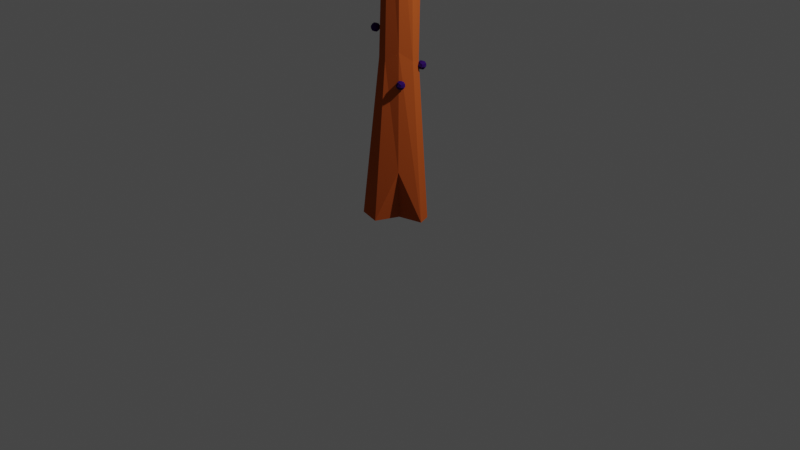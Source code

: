 # Source: JabooV2.blend  (saved by Blender 3.1.7; exported with 4.5.12 LTS)
import bpy
from mathutils import Matrix  # noqa: F401  (used for matrix-valued properties, if any)

bpy.ops.wm.read_factory_settings(use_empty=True)
scene = bpy.context.scene
scene.name = 'Scene'

# ---- collections
col_collection = bpy.data.collections.new('Collection'); scene.collection.children.link(col_collection)
col_base = bpy.data.collections.new('base'); scene.collection.children.link(col_base)
col_fase3 = bpy.data.collections.new('fase3'); scene.collection.children.link(col_fase3)

# ---- images (referenced by path relative to the original .blend; pixels are not part of the script)
import os
ASSET_DIR = os.environ.get("B2B_ASSET_DIR", "")  # directory of the original .blend (textures are referenced by path, not embedded)
HERE = os.path.dirname(os.path.abspath(__file__))  # packed textures are extracted next to this script under _unpacked/

def load_image(name, relpath, width, height, colorspace="sRGB"):
    """Load a texture the original file referenced (path relative to the .blend, or extracted next to this script)."""
    p = next((c for c in (os.path.join(HERE, relpath), os.path.join(ASSET_DIR, relpath)) if relpath and os.path.exists(c)), "")
    if p:
        img = bpy.data.images.load(p, check_existing=True)
        img.name = name
    else:  # same state as the original file: an image datablock whose file is absent (Cycles renders it pink)
        img = bpy.data.images.new(name, width, height)
        img.source = "FILE"
        img.filepath = "//" + (relpath or name)
    img.colorspace_settings.name = colorspace
    return img
img_folha3_base_color = load_image('Folha3 Base Color', '', 1024, 1024, 'sRGB')
img_nagas_base_color = load_image('Nagas Base Color', '', 1024, 1024, 'sRGB')
img_material_base_color = load_image('Material Base Color', '', 1024, 1024, 'sRGB')
img_ticabinhas_base_color = load_image('Ticabinhas Base Color', '', 1024, 1024, 'sRGB')

# ---- materials (node trees are filled in below, after node groups)
mat_material_001 = bpy.data.materials.new('Material.001')
mat_material_001.use_transparent_shadow = False
mat_material_001.diffuse_color = (0.448, 0.3941, 0.0, 1.0)
mat_material_005 = bpy.data.materials.new('Material.005')
mat_material_005.use_transparent_shadow = False
mat_material_005.diffuse_color = (0.1828, 0.0, 0.8, 1.0)
mat_material = bpy.data.materials.new('Material')
mat_material.alpha_threshold = 0.0
mat_material.use_transparent_shadow = False
mat_material.diffuse_color = (0.4575, 0.08893, 0.01879, 1.0)
mat_material.roughness = 0.5
mat_material.line_color = (0.0, 0.0, 0.0, 1.0)
mat_material_004 = bpy.data.materials.new('Material.004')
mat_material_004.use_transparent_shadow = False
mat_material_004.diffuse_color = (0.02848, 0.006176, 0.1025, 1.0)
mat_branco = bpy.data.materials.new('branco')
mat_branco.use_transparent_shadow = False
mat_branco.diffuse_color = (1.0, 1.0, 1.0, 1.0)

# ---- material node trees

# ---- world
world_world = bpy.data.worlds.new('World'); scene.world = world_world
world_world.use_nodes = True; world_world.node_tree.nodes.clear()
_N = world_world.node_tree.nodes; _L = world_world.node_tree.links
n0 = _N.new('ShaderNodeOutputWorld'); n0.name = 'World Output'; n0.location = (300, 300)
n1 = _N.new('ShaderNodeBackground'); n1.name = 'Background'; n1.location = (10, 300)
n1.inputs[0].default_value = (0.05088, 0.05088, 0.05088, 1.0)
_L.new(n1.outputs[0], n0.inputs[0])
n0.is_active_output = True
world_world.color = (0.05088, 0.05088, 0.05088)
world_world.use_sun_shadow = False
world_world.sun_shadow_jitter_overblur = 0.0

# ---- cameras
cam_camera = bpy.data.cameras.new('Camera')
cam_camera.clip_end = 100.0
cam_camera.ortho_scale = 7.314

# ---- lights
light_light = bpy.data.lights.new('Light', 'POINT')
light_light.transmission_factor = 0.0
light_light.energy = 1000.0
light_light.shadow_soft_size = 0.1
light_light.shadow_maximum_resolution = 0.006
light_light.use_absolute_resolution = True

# ---- meshes
me_icosphere = bpy.data.meshes.new('Icosphere')
me_icosphere.from_pydata([(0.0, 0.0, -1.0), (0.7236, -0.5257, -0.4472), (-0.2764, -0.8506, -0.4472), (-0.8944, 0.0, -0.4472), (-0.2764, 0.8506, -0.4472), (0.7236, 0.5257, -0.4472), (0.2764, -0.8506, 0.4472), (-0.7236, -0.5257, 0.4472), (-0.7236, 0.5257, 0.4472), (0.2764, 0.8506, 0.4472), (0.8944, 0.0, 0.4472), (0.0, 0.0, 1.0), (-0.1625, -0.5, -0.8507), (0.4253, -0.309, -0.8507), (0.2629, -0.809, -0.5257), (0.8506, 0.0, -0.5257), (0.4253, 0.309, -0.8507), (-0.5257, 0.0, -0.8507), (-0.6882, -0.5, -0.5257), (-0.1625, 0.5, -0.8507), (-0.6882, 0.5, -0.5257), (0.2629, 0.809, -0.5257), (0.9511, -0.309, 0.0), (0.9511, 0.309, 0.0), (0.0, -1.0, 0.0), (0.5878, -0.809, 0.0), (-0.9511, -0.309, 0.0), (-0.5878, -0.809, 0.0), (-0.5878, 0.809, 0.0), (-0.9511, 0.309, 0.0), (0.5878, 0.809, 0.0), (0.0, 1.0, 0.0), (0.6882, -0.5, 0.5257), (-0.2629, -0.809, 0.5257), (-0.8506, 0.0, 0.5257), (-0.2629, 0.809, 0.5257), (0.6882, 0.5, 0.5257), (0.1625, -0.5, 0.8507), (0.5257, 0.0, 0.8507), (-0.4253, -0.309, 0.8507), (-0.4253, 0.309, 0.8507), (0.1625, 0.5, 0.8507)], [], [(0, 13, 12), (1, 13, 15), (0, 12, 17), (0, 17, 19), (0, 19, 16), (1, 15, 22), (2, 14, 24), (3, 18, 26), (4, 20, 28), (5, 21, 30), (1, 22, 25), (2, 24, 27), (3, 26, 29), (4, 28, 31), (5, 30, 23), (6, 32, 37), (7, 33, 39), (8, 34, 40), (9, 35, 41), (10, 36, 38), (38, 41, 11), (38, 36, 41), (36, 9, 41), (41, 40, 11), (41, 35, 40), (35, 8, 40), (40, 39, 11), (40, 34, 39), (34, 7, 39), (39, 37, 11), (39, 33, 37), (33, 6, 37), (37, 38, 11), (37, 32, 38), (32, 10, 38), (23, 36, 10), (23, 30, 36), (30, 9, 36), (31, 35, 9), (31, 28, 35), (28, 8, 35), (29, 34, 8), (29, 26, 34), (26, 7, 34), (27, 33, 7), (27, 24, 33), (24, 6, 33), (25, 32, 6), (25, 22, 32), (22, 10, 32), (30, 31, 9), (30, 21, 31), (21, 4, 31), (28, 29, 8), (28, 20, 29), (20, 3, 29), (26, 27, 7), (26, 18, 27), (18, 2, 27), (24, 25, 6), (24, 14, 25), (14, 1, 25), (22, 23, 10), (22, 15, 23), (15, 5, 23), (16, 21, 5), (16, 19, 21), (19, 4, 21), (19, 20, 4), (19, 17, 20), (17, 3, 20), (17, 18, 3), (17, 12, 18), (12, 2, 18), (15, 16, 5), (15, 13, 16), (13, 0, 16), (12, 14, 2), (12, 13, 14), (13, 1, 14)])
_uv = me_icosphere.uv_layers.new(name='UVMap')
_uv.uv.foreach_set('vector', [0.1818, 0.0, 0.2273, 0.07873, 0.1364, 0.07873, 0.2727, 0.1575, 0.3182, 0.07873, 0.3636, 0.1575, 0.9091, 0.0, 0.9545, 0.07873, 0.8636, 0.07873, 0.7273, 0.0, 0.7727, 0.07873, 0.6818, 0.07873, 0.5455, 0.0, 0.5909, 0.07873, 0.5, 0.07873, 0.2727, 0.1575, 0.3636, 0.1575, 0.3182, 0.2362, 0.09091, 0.1575, 0.1818, 0.1575, 0.1364, 0.2362, 0.8182, 0.1575, 0.9091, 0.1575, 0.8636, 0.2362, 0.6364, 0.1575, 0.7273, 0.1575, 0.6818, 0.2362, 0.4545, 0.1575, 0.5455, 0.1575, 0.5, 0.2362, 0.2727, 0.1575, 0.3182, 0.2362, 0.2273, 0.2362, 0.09091, 0.1575, 0.1364, 0.2362, 0.04546, 0.2362, 0.8182, 0.1575, 0.8636, 0.2362, 0.7727, 0.2362, 0.6364, 0.1575, 0.6818, 0.2362, 0.5909, 0.2362, 0.4545, 0.1575, 0.5, 0.2362, 0.4091, 0.2362, 0.1818, 0.3149, 0.2727, 0.3149, 0.2273, 0.3937, 0.0, 0.3149, 0.09091, 0.3149, 0.04546, 0.3937, 0.7273, 0.3149, 0.8182, 0.3149, 0.7727, 0.3937, 0.5455, 0.3149, 0.6364, 0.3149, 0.5909, 0.3937, 0.3636, 0.3149, 0.4545, 0.3149, 0.4091, 0.3937, 0.4091, 0.3937, 0.5, 0.3937, 0.4545, 0.4724, 0.4091, 0.3937, 0.4545, 0.3149, 0.5, 0.3937, 0.4545, 0.3149, 0.5455, 0.3149, 0.5, 0.3937, 0.5909, 0.3937, 0.6818, 0.3937, 0.6364, 0.4724, 0.5909, 0.3937, 0.6364, 0.3149, 0.6818, 0.3937, 0.6364, 0.3149, 0.7273, 0.3149, 0.6818, 0.3937, 0.7727, 0.3937, 0.8636, 0.3937, 0.8182, 0.4724, 0.7727, 0.3937, 0.8182, 0.3149, 0.8636, 0.3937, 0.8182, 0.3149, 0.9091, 0.3149, 0.8636, 0.3937, 0.04546, 0.3937, 0.1364, 0.3937, 0.09091, 0.4724, 0.04546, 0.3937, 0.09091, 0.3149, 0.1364, 0.3937, 0.09091, 0.3149, 0.1818, 0.3149, 0.1364, 0.3937, 0.2273, 0.3937, 0.3182, 0.3937, 0.2727, 0.4724, 0.2273, 0.3937, 0.2727, 0.3149, 0.3182, 0.3937, 0.2727, 0.3149, 0.3636, 0.3149, 0.3182, 0.3937, 0.4091, 0.2362, 0.4545, 0.3149, 0.3636, 0.3149, 0.4091, 0.2362, 0.5, 0.2362, 0.4545, 0.3149, 0.5, 0.2362, 0.5455, 0.3149, 0.4545, 0.3149, 0.5909, 0.2362, 0.6364, 0.3149, 0.5455, 0.3149, 0.5909, 0.2362, 0.6818, 0.2362, 0.6364, 0.3149, 0.6818, 0.2362, 0.7273, 0.3149, 0.6364, 0.3149, 0.7727, 0.2362, 0.8182, 0.3149, 0.7273, 0.3149, 0.7727, 0.2362, 0.8636, 0.2362, 0.8182, 0.3149, 0.8636, 0.2362, 0.9091, 0.3149, 0.8182, 0.3149, 0.04546, 0.2362, 0.09091, 0.3149, 0.0, 0.3149, 0.04546, 0.2362, 0.1364, 0.2362, 0.09091, 0.3149, 0.1364, 0.2362, 0.1818, 0.3149, 0.09091, 0.3149, 0.2273, 0.2362, 0.2727, 0.3149, 0.1818, 0.3149, 0.2273, 0.2362, 0.3182, 0.2362, 0.2727, 0.3149, 0.3182, 0.2362, 0.3636, 0.3149, 0.2727, 0.3149, 0.5, 0.2362, 0.5909, 0.2362, 0.5455, 0.3149, 0.5, 0.2362, 0.5455, 0.1575, 0.5909, 0.2362, 0.5455, 0.1575, 0.6364, 0.1575, 0.5909, 0.2362, 0.6818, 0.2362, 0.7727, 0.2362, 0.7273, 0.3149, 0.6818, 0.2362, 0.7273, 0.1575, 0.7727, 0.2362, 0.7273, 0.1575, 0.8182, 0.1575, 0.7727, 0.2362, 0.8636, 0.2362, 0.9545, 0.2362, 0.9091, 0.3149, 0.8636, 0.2362, 0.9091, 0.1575, 0.9545, 0.2362, 0.9091, 0.1575, 1.0, 0.1575, 0.9545, 0.2362, 0.1364, 0.2362, 0.2273, 0.2362, 0.1818, 0.3149, 0.1364, 0.2362, 0.1818, 0.1575, 0.2273, 0.2362, 0.1818, 0.1575, 0.2727, 0.1575, 0.2273, 0.2362, 0.3182, 0.2362, 0.4091, 0.2362, 0.3636, 0.3149, 0.3182, 0.2362, 0.3636, 0.1575, 0.4091, 0.2362, 0.3636, 0.1575, 0.4545, 0.1575, 0.4091, 0.2362, 0.5, 0.07873, 0.5455, 0.1575, 0.4545, 0.1575, 0.5, 0.07873, 0.5909, 0.07873, 0.5455, 0.1575, 0.5909, 0.07873, 0.6364, 0.1575, 0.5455, 0.1575, 0.6818, 0.07873, 0.7273, 0.1575, 0.6364, 0.1575, 0.6818, 0.07873, 0.7727, 0.07873, 0.7273, 0.1575, 0.7727, 0.07873, 0.8182, 0.1575, 0.7273, 0.1575, 0.8636, 0.07873, 0.9091, 0.1575, 0.8182, 0.1575, 0.8636, 0.07873, 0.9545, 0.07873, 0.9091, 0.1575, 0.9545, 0.07873, 1.0, 0.1575, 0.9091, 0.1575, 0.3636, 0.1575, 0.4091, 0.07873, 0.4545, 0.1575, 0.3636, 0.1575, 0.3182, 0.07873, 0.4091, 0.07873, 0.3182, 0.07873, 0.3636, 0.0, 0.4091, 0.07873, 0.1364, 0.07873, 0.1818, 0.1575, 0.09091, 0.1575, 0.1364, 0.07873, 0.2273, 0.07873, 0.1818, 0.1575, 0.2273, 0.07873, 0.2727, 0.1575, 0.1818, 0.1575])
me_icosphere.materials.append(mat_material_001)
me_icosphere.update()
me_icosphere_001 = bpy.data.meshes.new('Icosphere.001')
me_icosphere_001.from_pydata([(0.0, 0.0, -1.0), (0.7236, -0.5257, -0.4472), (-0.2764, -0.8506, -0.4472), (-0.8944, 0.0, -0.4472), (-0.2764, 0.8506, -0.4472), (0.7236, 0.5257, -0.4472), (0.2764, -0.8506, 0.4472), (-0.7236, -0.5257, 0.4472), (-0.7236, 0.5257, 0.4472), (0.2764, 0.8506, 0.4472), (0.8944, 0.0, 0.4472), (0.0, 0.0, 1.0), (-0.1625, -0.5, -0.8507), (0.4253, -0.309, -0.8507), (0.2629, -0.809, -0.5257), (0.8506, 0.0, -0.5257), (0.4253, 0.309, -0.8507), (-0.5257, 0.0, -0.8507), (-0.6882, -0.5, -0.5257), (-0.1625, 0.5, -0.8507), (-0.6882, 0.5, -0.5257), (0.2629, 0.809, -0.5257), (0.9511, -0.309, 0.0), (0.9511, 0.309, 0.0), (0.0, -1.0, 0.0), (0.5878, -0.809, 0.0), (-0.9511, -0.309, 0.0), (-0.5878, -0.809, 0.0), (-0.5878, 0.809, 0.0), (-0.9511, 0.309, 0.0), (0.5878, 0.809, 0.0), (0.0, 1.0, 0.0), (0.6882, -0.5, 0.5257), (-0.2629, -0.809, 0.5257), (-0.8506, 0.0, 0.5257), (-0.2629, 0.809, 0.5257), (0.6882, 0.5, 0.5257), (0.1625, -0.5, 0.8507), (0.5257, 0.0, 0.8507), (-0.4253, -0.309, 0.8507), (-0.4253, 0.309, 0.8507), (0.1625, 0.5, 0.8507)], [], [(0, 13, 12), (1, 13, 15), (0, 12, 17), (0, 17, 19), (0, 19, 16), (1, 15, 22), (2, 14, 24), (3, 18, 26), (4, 20, 28), (5, 21, 30), (1, 22, 25), (2, 24, 27), (3, 26, 29), (4, 28, 31), (5, 30, 23), (6, 32, 37), (7, 33, 39), (8, 34, 40), (9, 35, 41), (10, 36, 38), (38, 41, 11), (38, 36, 41), (36, 9, 41), (41, 40, 11), (41, 35, 40), (35, 8, 40), (40, 39, 11), (40, 34, 39), (34, 7, 39), (39, 37, 11), (39, 33, 37), (33, 6, 37), (37, 38, 11), (37, 32, 38), (32, 10, 38), (23, 36, 10), (23, 30, 36), (30, 9, 36), (31, 35, 9), (31, 28, 35), (28, 8, 35), (29, 34, 8), (29, 26, 34), (26, 7, 34), (27, 33, 7), (27, 24, 33), (24, 6, 33), (25, 32, 6), (25, 22, 32), (22, 10, 32), (30, 31, 9), (30, 21, 31), (21, 4, 31), (28, 29, 8), (28, 20, 29), (20, 3, 29), (26, 27, 7), (26, 18, 27), (18, 2, 27), (24, 25, 6), (24, 14, 25), (14, 1, 25), (22, 23, 10), (22, 15, 23), (15, 5, 23), (16, 21, 5), (16, 19, 21), (19, 4, 21), (19, 20, 4), (19, 17, 20), (17, 3, 20), (17, 18, 3), (17, 12, 18), (12, 2, 18), (15, 16, 5), (15, 13, 16), (13, 0, 16), (12, 14, 2), (12, 13, 14), (13, 1, 14)])
_uv = me_icosphere_001.uv_layers.new(name='UVMap')
_uv.uv.foreach_set('vector', [0.1818, 0.0, 0.2273, 0.07873, 0.1364, 0.07873, 0.2727, 0.1575, 0.3182, 0.07873, 0.3636, 0.1575, 0.9091, 0.0, 0.9545, 0.07873, 0.8636, 0.07873, 0.7273, 0.0, 0.7727, 0.07873, 0.6818, 0.07873, 0.5455, 0.0, 0.5909, 0.07873, 0.5, 0.07873, 0.2727, 0.1575, 0.3636, 0.1575, 0.3182, 0.2362, 0.09091, 0.1575, 0.1818, 0.1575, 0.1364, 0.2362, 0.8182, 0.1575, 0.9091, 0.1575, 0.8636, 0.2362, 0.6364, 0.1575, 0.7273, 0.1575, 0.6818, 0.2362, 0.4545, 0.1575, 0.5455, 0.1575, 0.5, 0.2362, 0.2727, 0.1575, 0.3182, 0.2362, 0.2273, 0.2362, 0.09091, 0.1575, 0.1364, 0.2362, 0.04546, 0.2362, 0.8182, 0.1575, 0.8636, 0.2362, 0.7727, 0.2362, 0.6364, 0.1575, 0.6818, 0.2362, 0.5909, 0.2362, 0.4545, 0.1575, 0.5, 0.2362, 0.4091, 0.2362, 0.1818, 0.3149, 0.2727, 0.3149, 0.2273, 0.3937, 0.0, 0.3149, 0.09091, 0.3149, 0.04546, 0.3937, 0.7273, 0.3149, 0.8182, 0.3149, 0.7727, 0.3937, 0.5455, 0.3149, 0.6364, 0.3149, 0.5909, 0.3937, 0.3636, 0.3149, 0.4545, 0.3149, 0.4091, 0.3937, 0.4091, 0.3937, 0.5, 0.3937, 0.4545, 0.4724, 0.4091, 0.3937, 0.4545, 0.3149, 0.5, 0.3937, 0.4545, 0.3149, 0.5455, 0.3149, 0.5, 0.3937, 0.5909, 0.3937, 0.6818, 0.3937, 0.6364, 0.4724, 0.5909, 0.3937, 0.6364, 0.3149, 0.6818, 0.3937, 0.6364, 0.3149, 0.7273, 0.3149, 0.6818, 0.3937, 0.7727, 0.3937, 0.8636, 0.3937, 0.8182, 0.4724, 0.7727, 0.3937, 0.8182, 0.3149, 0.8636, 0.3937, 0.8182, 0.3149, 0.9091, 0.3149, 0.8636, 0.3937, 0.04546, 0.3937, 0.1364, 0.3937, 0.09091, 0.4724, 0.04546, 0.3937, 0.09091, 0.3149, 0.1364, 0.3937, 0.09091, 0.3149, 0.1818, 0.3149, 0.1364, 0.3937, 0.2273, 0.3937, 0.3182, 0.3937, 0.2727, 0.4724, 0.2273, 0.3937, 0.2727, 0.3149, 0.3182, 0.3937, 0.2727, 0.3149, 0.3636, 0.3149, 0.3182, 0.3937, 0.4091, 0.2362, 0.4545, 0.3149, 0.3636, 0.3149, 0.4091, 0.2362, 0.5, 0.2362, 0.4545, 0.3149, 0.5, 0.2362, 0.5455, 0.3149, 0.4545, 0.3149, 0.5909, 0.2362, 0.6364, 0.3149, 0.5455, 0.3149, 0.5909, 0.2362, 0.6818, 0.2362, 0.6364, 0.3149, 0.6818, 0.2362, 0.7273, 0.3149, 0.6364, 0.3149, 0.7727, 0.2362, 0.8182, 0.3149, 0.7273, 0.3149, 0.7727, 0.2362, 0.8636, 0.2362, 0.8182, 0.3149, 0.8636, 0.2362, 0.9091, 0.3149, 0.8182, 0.3149, 0.04546, 0.2362, 0.09091, 0.3149, 0.0, 0.3149, 0.04546, 0.2362, 0.1364, 0.2362, 0.09091, 0.3149, 0.1364, 0.2362, 0.1818, 0.3149, 0.09091, 0.3149, 0.2273, 0.2362, 0.2727, 0.3149, 0.1818, 0.3149, 0.2273, 0.2362, 0.3182, 0.2362, 0.2727, 0.3149, 0.3182, 0.2362, 0.3636, 0.3149, 0.2727, 0.3149, 0.5, 0.2362, 0.5909, 0.2362, 0.5455, 0.3149, 0.5, 0.2362, 0.5455, 0.1575, 0.5909, 0.2362, 0.5455, 0.1575, 0.6364, 0.1575, 0.5909, 0.2362, 0.6818, 0.2362, 0.7727, 0.2362, 0.7273, 0.3149, 0.6818, 0.2362, 0.7273, 0.1575, 0.7727, 0.2362, 0.7273, 0.1575, 0.8182, 0.1575, 0.7727, 0.2362, 0.8636, 0.2362, 0.9545, 0.2362, 0.9091, 0.3149, 0.8636, 0.2362, 0.9091, 0.1575, 0.9545, 0.2362, 0.9091, 0.1575, 1.0, 0.1575, 0.9545, 0.2362, 0.1364, 0.2362, 0.2273, 0.2362, 0.1818, 0.3149, 0.1364, 0.2362, 0.1818, 0.1575, 0.2273, 0.2362, 0.1818, 0.1575, 0.2727, 0.1575, 0.2273, 0.2362, 0.3182, 0.2362, 0.4091, 0.2362, 0.3636, 0.3149, 0.3182, 0.2362, 0.3636, 0.1575, 0.4091, 0.2362, 0.3636, 0.1575, 0.4545, 0.1575, 0.4091, 0.2362, 0.5, 0.07873, 0.5455, 0.1575, 0.4545, 0.1575, 0.5, 0.07873, 0.5909, 0.07873, 0.5455, 0.1575, 0.5909, 0.07873, 0.6364, 0.1575, 0.5455, 0.1575, 0.6818, 0.07873, 0.7273, 0.1575, 0.6364, 0.1575, 0.6818, 0.07873, 0.7727, 0.07873, 0.7273, 0.1575, 0.7727, 0.07873, 0.8182, 0.1575, 0.7273, 0.1575, 0.8636, 0.07873, 0.9091, 0.1575, 0.8182, 0.1575, 0.8636, 0.07873, 0.9545, 0.07873, 0.9091, 0.1575, 0.9545, 0.07873, 1.0, 0.1575, 0.9091, 0.1575, 0.3636, 0.1575, 0.4091, 0.07873, 0.4545, 0.1575, 0.3636, 0.1575, 0.3182, 0.07873, 0.4091, 0.07873, 0.3182, 0.07873, 0.3636, 0.0, 0.4091, 0.07873, 0.1364, 0.07873, 0.1818, 0.1575, 0.09091, 0.1575, 0.1364, 0.07873, 0.2273, 0.07873, 0.1818, 0.1575, 0.2273, 0.07873, 0.2727, 0.1575, 0.1818, 0.1575])
me_icosphere_001.materials.append(mat_material_001)
me_icosphere_001.update()
me_icosphere_002 = bpy.data.meshes.new('Icosphere.002')
me_icosphere_002.from_pydata([(0.0, 0.0, -1.0), (0.7236, -0.5257, -0.4472), (-0.2764, -0.8506, -0.4472), (-0.8944, 0.0, -0.4472), (-0.2764, 0.8506, -0.4472), (0.7236, 0.5257, -0.4472), (0.2764, -0.8506, 0.4472), (-0.7236, -0.5257, 0.4472), (-0.7236, 0.5257, 0.4472), (0.2764, 0.8506, 0.4472), (0.8944, 0.0, 0.4472), (0.0, 0.0, 1.0), (-0.1625, -0.5, -0.8507), (0.4253, -0.309, -0.8507), (0.2629, -0.809, -0.5257), (0.8506, 0.0, -0.5257), (0.4253, 0.309, -0.8507), (-0.5257, 0.0, -0.8507), (-0.6882, -0.5, -0.5257), (-0.1625, 0.5, -0.8507), (-0.6882, 0.5, -0.5257), (0.2629, 0.809, -0.5257), (0.9511, -0.309, 0.0), (0.9511, 0.309, 0.0), (0.0, -1.0, 0.0), (0.5878, -0.809, 0.0), (-0.9511, -0.309, 0.0), (-0.5878, -0.809, 0.0), (-0.5878, 0.809, 0.0), (-0.9511, 0.309, 0.0), (0.5878, 0.809, 0.0), (0.0, 1.0, 0.0), (0.6882, -0.5, 0.5257), (-0.2629, -0.809, 0.5257), (-0.8506, 0.0, 0.5257), (-0.2629, 0.809, 0.5257), (0.6882, 0.5, 0.5257), (0.1625, -0.5, 0.8507), (0.5257, 0.0, 0.8507), (-0.4253, -0.309, 0.8507), (-0.4253, 0.309, 0.8507), (0.1625, 0.5, 0.8507)], [], [(0, 13, 12), (1, 13, 15), (0, 12, 17), (0, 17, 19), (0, 19, 16), (1, 15, 22), (2, 14, 24), (3, 18, 26), (4, 20, 28), (5, 21, 30), (1, 22, 25), (2, 24, 27), (3, 26, 29), (4, 28, 31), (5, 30, 23), (6, 32, 37), (7, 33, 39), (8, 34, 40), (9, 35, 41), (10, 36, 38), (38, 41, 11), (38, 36, 41), (36, 9, 41), (41, 40, 11), (41, 35, 40), (35, 8, 40), (40, 39, 11), (40, 34, 39), (34, 7, 39), (39, 37, 11), (39, 33, 37), (33, 6, 37), (37, 38, 11), (37, 32, 38), (32, 10, 38), (23, 36, 10), (23, 30, 36), (30, 9, 36), (31, 35, 9), (31, 28, 35), (28, 8, 35), (29, 34, 8), (29, 26, 34), (26, 7, 34), (27, 33, 7), (27, 24, 33), (24, 6, 33), (25, 32, 6), (25, 22, 32), (22, 10, 32), (30, 31, 9), (30, 21, 31), (21, 4, 31), (28, 29, 8), (28, 20, 29), (20, 3, 29), (26, 27, 7), (26, 18, 27), (18, 2, 27), (24, 25, 6), (24, 14, 25), (14, 1, 25), (22, 23, 10), (22, 15, 23), (15, 5, 23), (16, 21, 5), (16, 19, 21), (19, 4, 21), (19, 20, 4), (19, 17, 20), (17, 3, 20), (17, 18, 3), (17, 12, 18), (12, 2, 18), (15, 16, 5), (15, 13, 16), (13, 0, 16), (12, 14, 2), (12, 13, 14), (13, 1, 14)])
_uv = me_icosphere_002.uv_layers.new(name='UVMap')
_uv.uv.foreach_set('vector', [0.1818, 0.0, 0.2273, 0.07873, 0.1364, 0.07873, 0.2727, 0.1575, 0.3182, 0.07873, 0.3636, 0.1575, 0.9091, 0.0, 0.9545, 0.07873, 0.8636, 0.07873, 0.7273, 0.0, 0.7727, 0.07873, 0.6818, 0.07873, 0.5455, 0.0, 0.5909, 0.07873, 0.5, 0.07873, 0.2727, 0.1575, 0.3636, 0.1575, 0.3182, 0.2362, 0.09091, 0.1575, 0.1818, 0.1575, 0.1364, 0.2362, 0.8182, 0.1575, 0.9091, 0.1575, 0.8636, 0.2362, 0.6364, 0.1575, 0.7273, 0.1575, 0.6818, 0.2362, 0.4545, 0.1575, 0.5455, 0.1575, 0.5, 0.2362, 0.2727, 0.1575, 0.3182, 0.2362, 0.2273, 0.2362, 0.09091, 0.1575, 0.1364, 0.2362, 0.04546, 0.2362, 0.8182, 0.1575, 0.8636, 0.2362, 0.7727, 0.2362, 0.6364, 0.1575, 0.6818, 0.2362, 0.5909, 0.2362, 0.4545, 0.1575, 0.5, 0.2362, 0.4091, 0.2362, 0.1818, 0.3149, 0.2727, 0.3149, 0.2273, 0.3937, 0.0, 0.3149, 0.09091, 0.3149, 0.04546, 0.3937, 0.7273, 0.3149, 0.8182, 0.3149, 0.7727, 0.3937, 0.5455, 0.3149, 0.6364, 0.3149, 0.5909, 0.3937, 0.3636, 0.3149, 0.4545, 0.3149, 0.4091, 0.3937, 0.4091, 0.3937, 0.5, 0.3937, 0.4545, 0.4724, 0.4091, 0.3937, 0.4545, 0.3149, 0.5, 0.3937, 0.4545, 0.3149, 0.5455, 0.3149, 0.5, 0.3937, 0.5909, 0.3937, 0.6818, 0.3937, 0.6364, 0.4724, 0.5909, 0.3937, 0.6364, 0.3149, 0.6818, 0.3937, 0.6364, 0.3149, 0.7273, 0.3149, 0.6818, 0.3937, 0.7727, 0.3937, 0.8636, 0.3937, 0.8182, 0.4724, 0.7727, 0.3937, 0.8182, 0.3149, 0.8636, 0.3937, 0.8182, 0.3149, 0.9091, 0.3149, 0.8636, 0.3937, 0.04546, 0.3937, 0.1364, 0.3937, 0.09091, 0.4724, 0.04546, 0.3937, 0.09091, 0.3149, 0.1364, 0.3937, 0.09091, 0.3149, 0.1818, 0.3149, 0.1364, 0.3937, 0.2273, 0.3937, 0.3182, 0.3937, 0.2727, 0.4724, 0.2273, 0.3937, 0.2727, 0.3149, 0.3182, 0.3937, 0.2727, 0.3149, 0.3636, 0.3149, 0.3182, 0.3937, 0.4091, 0.2362, 0.4545, 0.3149, 0.3636, 0.3149, 0.4091, 0.2362, 0.5, 0.2362, 0.4545, 0.3149, 0.5, 0.2362, 0.5455, 0.3149, 0.4545, 0.3149, 0.5909, 0.2362, 0.6364, 0.3149, 0.5455, 0.3149, 0.5909, 0.2362, 0.6818, 0.2362, 0.6364, 0.3149, 0.6818, 0.2362, 0.7273, 0.3149, 0.6364, 0.3149, 0.7727, 0.2362, 0.8182, 0.3149, 0.7273, 0.3149, 0.7727, 0.2362, 0.8636, 0.2362, 0.8182, 0.3149, 0.8636, 0.2362, 0.9091, 0.3149, 0.8182, 0.3149, 0.04546, 0.2362, 0.09091, 0.3149, 0.0, 0.3149, 0.04546, 0.2362, 0.1364, 0.2362, 0.09091, 0.3149, 0.1364, 0.2362, 0.1818, 0.3149, 0.09091, 0.3149, 0.2273, 0.2362, 0.2727, 0.3149, 0.1818, 0.3149, 0.2273, 0.2362, 0.3182, 0.2362, 0.2727, 0.3149, 0.3182, 0.2362, 0.3636, 0.3149, 0.2727, 0.3149, 0.5, 0.2362, 0.5909, 0.2362, 0.5455, 0.3149, 0.5, 0.2362, 0.5455, 0.1575, 0.5909, 0.2362, 0.5455, 0.1575, 0.6364, 0.1575, 0.5909, 0.2362, 0.6818, 0.2362, 0.7727, 0.2362, 0.7273, 0.3149, 0.6818, 0.2362, 0.7273, 0.1575, 0.7727, 0.2362, 0.7273, 0.1575, 0.8182, 0.1575, 0.7727, 0.2362, 0.8636, 0.2362, 0.9545, 0.2362, 0.9091, 0.3149, 0.8636, 0.2362, 0.9091, 0.1575, 0.9545, 0.2362, 0.9091, 0.1575, 1.0, 0.1575, 0.9545, 0.2362, 0.1364, 0.2362, 0.2273, 0.2362, 0.1818, 0.3149, 0.1364, 0.2362, 0.1818, 0.1575, 0.2273, 0.2362, 0.1818, 0.1575, 0.2727, 0.1575, 0.2273, 0.2362, 0.3182, 0.2362, 0.4091, 0.2362, 0.3636, 0.3149, 0.3182, 0.2362, 0.3636, 0.1575, 0.4091, 0.2362, 0.3636, 0.1575, 0.4545, 0.1575, 0.4091, 0.2362, 0.5, 0.07873, 0.5455, 0.1575, 0.4545, 0.1575, 0.5, 0.07873, 0.5909, 0.07873, 0.5455, 0.1575, 0.5909, 0.07873, 0.6364, 0.1575, 0.5455, 0.1575, 0.6818, 0.07873, 0.7273, 0.1575, 0.6364, 0.1575, 0.6818, 0.07873, 0.7727, 0.07873, 0.7273, 0.1575, 0.7727, 0.07873, 0.8182, 0.1575, 0.7273, 0.1575, 0.8636, 0.07873, 0.9091, 0.1575, 0.8182, 0.1575, 0.8636, 0.07873, 0.9545, 0.07873, 0.9091, 0.1575, 0.9545, 0.07873, 1.0, 0.1575, 0.9091, 0.1575, 0.3636, 0.1575, 0.4091, 0.07873, 0.4545, 0.1575, 0.3636, 0.1575, 0.3182, 0.07873, 0.4091, 0.07873, 0.3182, 0.07873, 0.3636, 0.0, 0.4091, 0.07873, 0.1364, 0.07873, 0.1818, 0.1575, 0.09091, 0.1575, 0.1364, 0.07873, 0.2273, 0.07873, 0.1818, 0.1575, 0.2273, 0.07873, 0.2727, 0.1575, 0.1818, 0.1575])
me_icosphere_002.materials.append(mat_material_001)
me_icosphere_002.update()
me_cube_014 = bpy.data.meshes.new('Cube.014')
me_cube_014.from_pydata([(-0.04722, -0.04722, -0.04722), (-0.04722, -0.04722, 0.04722), (-0.04722, 0.04722, -0.04722), (-0.04722, 0.04722, 0.04722), (0.04722, -0.04722, -0.04722), (0.04722, -0.04722, 0.04722), (0.04722, 0.04722, -0.04722), (0.04722, 0.04722, 0.04722), (-0.05783, 0.0, -0.05783), (-0.05783, -0.05783, 1.136e-07), (-0.05783, 0.0, 0.05783), (-0.05783, 0.05783, 1.136e-07), (2.272e-07, 0.05783, -0.05783), (2.272e-07, 0.05783, 0.05783), (0.05783, 0.05783, 1.136e-07), (0.05783, 0.0, -0.05783), (0.05783, 0.0, 0.05783), (0.05783, -0.05783, 1.136e-07), (2.272e-07, -0.05783, -0.05783), (2.272e-07, -0.05783, 0.05783), (2.272e-07, 0.0, 0.08178), (2.272e-07, 0.0, -0.08178), (2.272e-07, -0.08178, 1.136e-07), (0.08178, 0.0, 1.136e-07), (2.272e-07, 0.08178, 1.136e-07), (-0.08178, 0.0, 1.136e-07)], [], [(25, 10, 3, 11), (24, 13, 7, 14), (23, 16, 5, 17), (22, 19, 1, 9), (21, 15, 4, 18), (20, 10, 1, 19), (16, 20, 19, 5), (7, 13, 20, 16), (13, 3, 10, 20), (8, 21, 18, 0), (2, 12, 21, 8), (12, 6, 15, 21), (18, 22, 9, 0), (4, 17, 22, 18), (17, 5, 19, 22), (15, 23, 17, 4), (6, 14, 23, 15), (14, 7, 16, 23), (12, 24, 14, 6), (2, 11, 24, 12), (11, 3, 13, 24), (8, 25, 11, 2), (0, 9, 25, 8), (9, 1, 10, 25)])
_uv = me_cube_014.uv_layers.new(name='UVMap')
_uv.uv.foreach_set('vector', [0.5, 0.125, 0.625, 0.125, 0.625, 0.25, 0.5, 0.25, 0.5, 0.375, 0.625, 0.375, 0.625, 0.5, 0.5, 0.5, 0.5, 0.625, 0.625, 0.625, 0.625, 0.75, 0.5, 0.75, 0.5, 0.875, 0.625, 0.875, 0.625, 1.0, 0.5, 1.0, 0.25, 0.625, 0.375, 0.625, 0.375, 0.75, 0.25, 0.75, 0.75, 0.625, 0.875, 0.625, 0.875, 0.75, 0.75, 0.75, 0.625, 0.625, 0.75, 0.625, 0.75, 0.75, 0.625, 0.75, 0.625, 0.5, 0.75, 0.5, 0.75, 0.625, 0.625, 0.625, 0.75, 0.5, 0.875, 0.5, 0.875, 0.625, 0.75, 0.625, 0.125, 0.625, 0.25, 0.625, 0.25, 0.75, 0.125, 0.75, 0.125, 0.5, 0.25, 0.5, 0.25, 0.625, 0.125, 0.625, 0.25, 0.5, 0.375, 0.5, 0.375, 0.625, 0.25, 0.625, 0.375, 0.875, 0.5, 0.875, 0.5, 1.0, 0.375, 1.0, 0.375, 0.75, 0.5, 0.75, 0.5, 0.875, 0.375, 0.875, 0.5, 0.75, 0.625, 0.75, 0.625, 0.875, 0.5, 0.875, 0.375, 0.625, 0.5, 0.625, 0.5, 0.75, 0.375, 0.75, 0.375, 0.5, 0.5, 0.5, 0.5, 0.625, 0.375, 0.625, 0.5, 0.5, 0.625, 0.5, 0.625, 0.625, 0.5, 0.625, 0.375, 0.375, 0.5, 0.375, 0.5, 0.5, 0.375, 0.5, 0.375, 0.25, 0.5, 0.25, 0.5, 0.375, 0.375, 0.375, 0.5, 0.25, 0.625, 0.25, 0.625, 0.375, 0.5, 0.375, 0.375, 0.125, 0.5, 0.125, 0.5, 0.25, 0.375, 0.25, 0.375, 0.0, 0.5, 0.0, 0.5, 0.125, 0.375, 0.125, 0.5, 0.0, 0.625, 0.0, 0.625, 0.125, 0.5, 0.125])
me_cube_014.materials.append(mat_material_005)
me_cube_014.update()
me_cube = bpy.data.meshes.new('Cube')
me_cube.from_pydata([(0.5219, 0.3408, 0.7659), (1.413, 1.134, -0.9897), (0.6667, -0.6667, 0.8333), (1.0, -1.0, -1.0), (-0.4121, 0.3332, 0.7287), (-0.583, 0.6075, -0.8282), (-0.342, -0.8351, 0.8388), (-1.0, -1.0, -1.0), (-1.424, -0.1535, -0.9923), (0.2613, 1.399, -0.9908), (0.5344, 0.4603, -0.006315), (-0.7094, -0.7561, -0.002492), (0.5748, -0.6083, -0.01059), (-0.4785, 0.4391, -0.0136), (0.0, -1.0, 1.0), (0.9965, 0.01115, 0.9997), (0.03667, -1.004, -0.9181), (-0.7681, -0.01207, 0.9018), (0.01774, 0.5603, 0.829), (0.9609, -0.3051, -0.874), (0.01203, 0.6601, -0.008251), (0.9212, -0.05476, -0.0005926), (0.0, 0.0, -1.0), (-0.7275, -0.08667, -0.01145), (0.0, -1.0, 0.0), (0.0, 0.0, 1.0), (-0.5727, -0.6716, 0.4621), (0.5483, 0.4633, 0.4691), (0.6663, -0.6663, 0.4583), (-0.4871, 0.452, 0.4554), (0.01381, 0.5954, 0.4556), (0.8026, -0.04046, 0.485), (-0.6892, -0.04767, 0.4584), (0.0, -1.0, 0.5), (0.7657, 0.5849, -0.4986), (0.6459, -0.625, -0.498), (-0.4474, 0.4402, -0.4611), (-0.6246, -0.6787, -0.493), (0.1471, 0.7716, -0.4901), (1.095, 0.259, -0.489), (-0.8057, -0.1197, -0.4896), (0.01609, -0.8387, -0.4795)], [], [(25, 17, 6, 14), (33, 14, 6, 26), (32, 17, 4, 29), (22, 19, 3, 16), (31, 15, 2, 28), (30, 18, 0, 27), (38, 20, 10, 34), (36, 13, 20, 38), (29, 4, 18, 30), (39, 21, 12, 35), (34, 10, 21, 39), (27, 0, 15, 31), (8, 22, 16, 7), (5, 9, 22, 8), (9, 1, 19, 22), (40, 23, 13, 36), (37, 11, 23, 40), (26, 6, 17, 32), (41, 24, 11, 37), (35, 12, 24, 41), (28, 2, 14, 33), (15, 25, 14, 2), (0, 18, 25, 15), (18, 4, 17, 25), (12, 28, 33, 24), (11, 26, 32, 23), (10, 27, 31, 21), (13, 29, 30, 20), (20, 30, 27, 10), (21, 31, 28, 12), (23, 32, 29, 13), (24, 33, 26, 11), (3, 35, 41, 16), (16, 41, 37, 7), (7, 37, 40, 8), (8, 40, 36, 5), (1, 34, 39, 19), (19, 39, 35, 3), (5, 36, 38, 9), (9, 38, 34, 1)])
_uv = me_cube.uv_layers.new(name='UVMap')
_uv.uv.foreach_set('vector', [0.75, 0.625, 0.875, 0.625, 0.875, 0.75, 0.75, 0.75, 0.5625, 0.875, 0.625, 0.875, 0.625, 1.0, 0.5625, 1.0, 0.5625, 0.125, 0.625, 0.125, 0.625, 0.25, 0.5625, 0.25, 0.25, 0.625, 0.375, 0.625, 0.375, 0.75, 0.25, 0.75, 0.5625, 0.625, 0.625, 0.625, 0.625, 0.75, 0.5625, 0.75, 0.5625, 0.375, 0.625, 0.375, 0.625, 0.5, 0.5625, 0.5, 0.4375, 0.375, 0.5, 0.375, 0.5, 0.5, 0.4375, 0.5, 0.4375, 0.25, 0.5, 0.25, 0.5, 0.375, 0.4375, 0.375, 0.5625, 0.25, 0.625, 0.25, 0.625, 0.375, 0.5625, 0.375, 0.4375, 0.625, 0.5, 0.625, 0.5, 0.75, 0.4375, 0.75, 0.4375, 0.5, 0.5, 0.5, 0.5, 0.625, 0.4375, 0.625, 0.5625, 0.5, 0.625, 0.5, 0.625, 0.625, 0.5625, 0.625, 0.125, 0.625, 0.25, 0.625, 0.25, 0.75, 0.125, 0.75, 0.125, 0.5, 0.25, 0.5, 0.25, 0.625, 0.125, 0.625, 0.25, 0.5, 0.375, 0.5, 0.375, 0.625, 0.25, 0.625, 0.4375, 0.125, 0.5, 0.125, 0.5, 0.25, 0.4375, 0.25, 0.4375, 0.0, 0.5, 0.0, 0.5, 0.125, 0.4375, 0.125, 0.5625, 0.0, 0.625, 0.0, 0.625, 0.125, 0.5625, 0.125, 0.4375, 0.875, 0.5, 0.875, 0.5, 1.0, 0.4375, 1.0, 0.4375, 0.75, 0.5, 0.75, 0.5, 0.875, 0.4375, 0.875, 0.5625, 0.75, 0.625, 0.75, 0.625, 0.875, 0.5625, 0.875, 0.625, 0.625, 0.75, 0.625, 0.75, 0.75, 0.625, 0.75, 0.625, 0.5, 0.75, 0.5, 0.75, 0.625, 0.625, 0.625, 0.75, 0.5, 0.875, 0.5, 0.875, 0.625, 0.75, 0.625, 0.5, 0.75, 0.5625, 0.75, 0.5625, 0.875, 0.5, 0.875, 0.5, 0.0, 0.5625, 0.0, 0.5625, 0.125, 0.5, 0.125, 0.5, 0.5, 0.5625, 0.5, 0.5625, 0.625, 0.5, 0.625, 0.5, 0.25, 0.5625, 0.25, 0.5625, 0.375, 0.5, 0.375, 0.5, 0.375, 0.5625, 0.375, 0.5625, 0.5, 0.5, 0.5, 0.5, 0.625, 0.5625, 0.625, 0.5625, 0.75, 0.5, 0.75, 0.5, 0.125, 0.5625, 0.125, 0.5625, 0.25, 0.5, 0.25, 0.5, 0.875, 0.5625, 0.875, 0.5625, 1.0, 0.5, 1.0, 0.375, 0.75, 0.4375, 0.75, 0.4375, 0.875, 0.375, 0.875, 0.375, 0.875, 0.4375, 0.875, 0.4375, 1.0, 0.375, 1.0, 0.375, 0.0, 0.4375, 0.0, 0.4375, 0.125, 0.375, 0.125, 0.375, 0.125, 0.4375, 0.125, 0.4375, 0.25, 0.375, 0.25, 0.375, 0.5, 0.4375, 0.5, 0.4375, 0.625, 0.375, 0.625, 0.375, 0.625, 0.4375, 0.625, 0.4375, 0.75, 0.375, 0.75, 0.375, 0.25, 0.4375, 0.25, 0.4375, 0.375, 0.375, 0.375, 0.375, 0.375, 0.4375, 0.375, 0.4375, 0.5, 0.375, 0.5])
me_cube.materials.append(mat_material)
me_cube.use_mirror_vertex_groups = False
me_cube.update()
me_cube_016 = bpy.data.meshes.new('Cube.016')
me_cube_016.from_pydata([(-0.04722, -0.04722, -0.04722), (-0.04722, -0.04722, 0.04722), (-0.04722, 0.04722, -0.04722), (-0.04722, 0.04722, 0.04722), (0.04722, -0.04722, -0.04722), (0.04722, -0.04722, 0.04722), (0.04722, 0.04722, -0.04722), (0.04722, 0.04722, 0.04722), (-0.05783, 0.0, -0.05783), (-0.05783, -0.05783, 1.136e-07), (-0.05783, 0.0, 0.05783), (-0.05783, 0.05783, 1.136e-07), (2.272e-07, 0.05783, -0.05783), (2.272e-07, 0.05783, 0.05783), (0.05783, 0.05783, 1.136e-07), (0.05783, 0.0, -0.05783), (0.05783, 0.0, 0.05783), (0.05783, -0.05783, 1.136e-07), (2.272e-07, -0.05783, -0.05783), (2.272e-07, -0.05783, 0.05783), (2.272e-07, 0.0, 0.08178), (2.272e-07, 0.0, -0.08178), (2.272e-07, -0.08178, 1.136e-07), (0.08178, 0.0, 1.136e-07), (2.272e-07, 0.08178, 1.136e-07), (-0.08178, 0.0, 1.136e-07), (0.8695, 0.2023, -3.164), (0.8695, 0.2023, -3.072), (0.8695, 0.2938, -3.164), (0.8695, 0.2938, -3.072), (0.961, 0.2023, -3.164), (0.961, 0.2023, -3.072), (0.961, 0.2938, -3.164), (0.961, 0.2938, -3.072), (0.8593, 0.2481, -3.174), (0.8593, 0.1921, -3.118), (0.8593, 0.2481, -3.062), (0.8593, 0.3041, -3.118), (0.9153, 0.3041, -3.174), (0.9153, 0.3041, -3.062), (0.9713, 0.3041, -3.118), (0.9713, 0.2481, -3.174), (0.9713, 0.2481, -3.062), (0.9713, 0.1921, -3.118), (0.9153, 0.1921, -3.174), (0.9153, 0.1921, -3.062), (0.9153, 0.2481, -3.039), (0.9153, 0.2481, -3.197), (0.9153, 0.1689, -3.118), (0.9945, 0.2481, -3.118), (0.9153, 0.3273, -3.118), (0.8361, 0.2481, -3.118), (0.2228, 0.03331, -2.538), (0.2228, 0.03331, -2.444), (0.2228, 0.1278, -2.538), (0.2228, 0.1278, -2.444), (0.3173, 0.03331, -2.538), (0.3173, 0.03331, -2.444), (0.3173, 0.1278, -2.538), (0.3173, 0.1278, -2.444), (0.2122, 0.08053, -2.549), (0.2122, 0.0227, -2.491), (0.2122, 0.08053, -2.433), (0.2122, 0.1384, -2.491), (0.2701, 0.1384, -2.549), (0.2701, 0.1384, -2.433), (0.3279, 0.1384, -2.491), (0.3279, 0.08053, -2.549), (0.3279, 0.08053, -2.433), (0.3279, 0.0227, -2.491), (0.2701, 0.0227, -2.549), (0.2701, 0.0227, -2.433), (0.2701, 0.08053, -2.409), (0.2701, 0.08053, -2.573), (0.2701, -0.001252, -2.491), (0.3518, 0.08053, -2.491), (0.2701, 0.1623, -2.491), (0.1883, 0.08053, -2.491), (0.6603, 0.05943, -3.922), (0.6603, 0.05943, -3.828), (0.6603, 0.1539, -3.922), (0.6603, 0.1539, -3.828), (0.7547, 0.05943, -3.922), (0.7547, 0.05943, -3.828), (0.7547, 0.1539, -3.922), (0.7547, 0.1539, -3.828), (0.6497, 0.1066, -3.933), (0.6497, 0.04882, -3.875), (0.6497, 0.1066, -3.817), (0.6497, 0.1645, -3.875), (0.7075, 0.1645, -3.933), (0.7075, 0.1645, -3.817), (0.7653, 0.1645, -3.875), (0.7653, 0.1066, -3.933), (0.7653, 0.1066, -3.817), (0.7653, 0.04882, -3.875), (0.7075, 0.04882, -3.933), (0.7075, 0.04882, -3.817), (0.7075, 0.1066, -3.793), (0.7075, 0.1066, -3.957), (0.7075, 0.02486, -3.875), (0.7893, 0.1066, -3.875), (0.7075, 0.1884, -3.875), (0.6257, 0.1066, -3.875), (0.3369, 0.2009, -1.851), (0.3369, 0.2009, -1.757), (0.3369, 0.2953, -1.851), (0.3369, 0.2953, -1.757), (0.4313, 0.2009, -1.851), (0.4313, 0.2009, -1.757), (0.4313, 0.2953, -1.851), (0.4313, 0.2953, -1.757), (0.3263, 0.2481, -1.862), (0.3263, 0.1902, -1.804), (0.3263, 0.2481, -1.746), (0.3263, 0.3059, -1.804), (0.3841, 0.3059, -1.862), (0.3841, 0.3059, -1.746), (0.4419, 0.3059, -1.804), (0.4419, 0.2481, -1.862), (0.4419, 0.2481, -1.746), (0.4419, 0.1902, -1.804), (0.3841, 0.1902, -1.862), (0.3841, 0.1902, -1.746), (0.3841, 0.2481, -1.722), (0.3841, 0.2481, -1.886), (0.3841, 0.1663, -1.804), (0.4659, 0.2481, -1.804), (0.3841, 0.3299, -1.804), (0.3023, 0.2481, -1.804), (-0.3995, 0.2009, -0.1567), (-0.3995, 0.2009, -0.06229), (-0.3995, 0.2953, -0.1567), (-0.3995, 0.2953, -0.06229), (-0.3051, 0.2009, -0.1567), (-0.3051, 0.2009, -0.06229), (-0.3051, 0.2953, -0.1567), (-0.3051, 0.2953, -0.06229), (-0.4101, 0.2481, -0.1673), (-0.4101, 0.1902, -0.1095), (-0.4101, 0.2481, -0.05168), (-0.4101, 0.3059, -0.1095), (-0.3523, 0.3059, -0.1673), (-0.3523, 0.3059, -0.05168), (-0.2944, 0.3059, -0.1095), (-0.2944, 0.2481, -0.1673), (-0.2944, 0.2481, -0.05168), (-0.2944, 0.1902, -0.1095), (-0.3523, 0.1902, -0.1673), (-0.3523, 0.1902, -0.05168), (-0.3523, 0.2481, -0.02773), (-0.3523, 0.2481, -0.1913), (-0.3523, 0.1663, -0.1095), (-0.2705, 0.2481, -0.1095), (-0.3523, 0.3299, -0.1095), (-0.4341, 0.2481, -0.1095), (0.1782, 0.2009, -0.9284), (0.1782, 0.2009, -0.834), (0.1782, 0.2953, -0.9284), (0.1782, 0.2953, -0.834), (0.2726, 0.2009, -0.9284), (0.2726, 0.2009, -0.834), (0.2726, 0.2953, -0.9284), (0.2726, 0.2953, -0.834), (0.1676, 0.2481, -0.939), (0.1676, 0.1902, -0.8812), (0.1676, 0.2481, -0.8234), (0.1676, 0.3059, -0.8812), (0.2254, 0.3059, -0.939), (0.2254, 0.3059, -0.8234), (0.2832, 0.3059, -0.8812), (0.2832, 0.2481, -0.939), (0.2832, 0.2481, -0.8234), (0.2832, 0.1902, -0.8812), (0.2254, 0.1902, -0.939), (0.2254, 0.1902, -0.8234), (0.2254, 0.2481, -0.7994), (0.2254, 0.2481, -0.963), (0.2254, 0.1663, -0.8812), (0.3072, 0.2481, -0.8812), (0.2254, 0.3299, -0.8812), (0.1436, 0.2481, -0.8812), (1.55, -0.3386, -4.951), (1.55, -0.3386, -4.856), (1.55, -0.2442, -4.951), (1.55, -0.2442, -4.856), (1.645, -0.3386, -4.951), (1.645, -0.3386, -4.856), (1.645, -0.2442, -4.951), (1.645, -0.2442, -4.856), (1.54, -0.2914, -4.961), (1.54, -0.3492, -4.904), (1.54, -0.2914, -4.846), (1.54, -0.2336, -4.904), (1.598, -0.2336, -4.961), (1.598, -0.2336, -4.846), (1.655, -0.2336, -4.904), (1.655, -0.2914, -4.961), (1.655, -0.2914, -4.846), (1.655, -0.3492, -4.904), (1.598, -0.3492, -4.961), (1.598, -0.3492, -4.846), (1.598, -0.2914, -4.822), (1.598, -0.2914, -4.985), (1.598, -0.3732, -4.904), (1.679, -0.2914, -4.904), (1.598, -0.2096, -4.904), (1.516, -0.2914, -4.904), (0.724, -0.4084, -2.942), (0.724, -0.4084, -2.847), (0.724, -0.314, -2.942), (0.724, -0.314, -2.847), (0.8184, -0.4084, -2.942), (0.8184, -0.4084, -2.847), (0.8184, -0.314, -2.942), (0.8184, -0.314, -2.847), (0.7134, -0.3612, -2.952), (0.7134, -0.419, -2.894), (0.7134, -0.3612, -2.837), (0.7134, -0.3034, -2.894), (0.7712, -0.3034, -2.952), (0.7712, -0.3034, -2.837), (0.829, -0.3034, -2.894), (0.829, -0.3612, -2.952), (0.829, -0.3612, -2.837), (0.829, -0.419, -2.894), (0.7712, -0.419, -2.952), (0.7712, -0.419, -2.837), (0.7712, -0.3612, -2.813), (0.7712, -0.3612, -2.976), (0.7712, -0.443, -2.894), (0.853, -0.3612, -2.894), (0.7712, -0.2794, -2.894), (0.6894, -0.3612, -2.894), (0.3683, -0.2667, -1.342), (0.3683, -0.2667, -1.247), (0.3683, -0.1723, -1.342), (0.3683, -0.1723, -1.247), (0.4627, -0.2667, -1.342), (0.4627, -0.2667, -1.247), (0.4627, -0.1723, -1.342), (0.4627, -0.1723, -1.247), (0.3577, -0.2195, -1.352), (0.3577, -0.2773, -1.294), (0.3577, -0.2195, -1.237), (0.3577, -0.1617, -1.294), (0.4155, -0.1617, -1.352), (0.4155, -0.1617, -1.237), (0.4733, -0.1617, -1.294), (0.4733, -0.2195, -1.352), (0.4733, -0.2195, -1.237), (0.4733, -0.2773, -1.294), (0.4155, -0.2773, -1.352), (0.4155, -0.2773, -1.237), (0.4155, -0.2195, -1.213), (0.4155, -0.2195, -1.376), (0.4155, -0.3013, -1.294), (0.4973, -0.2195, -1.294), (0.4155, -0.1377, -1.294), (0.3337, -0.2195, -1.294), (1.494, 0.1292, -4.691), (1.494, 0.1292, -4.597), (1.494, 0.2237, -4.691), (1.494, 0.2237, -4.597), (1.589, 0.1292, -4.691), (1.589, 0.1292, -4.597), (1.589, 0.2237, -4.691), (1.589, 0.2237, -4.597), (1.483, 0.1764, -4.702), (1.483, 0.1186, -4.644), (1.483, 0.1764, -4.586), (1.483, 0.2343, -4.644), (1.541, 0.2343, -4.702), (1.541, 0.2343, -4.586), (1.599, 0.2343, -4.644), (1.599, 0.1764, -4.702), (1.599, 0.1764, -4.586), (1.599, 0.1186, -4.644), (1.541, 0.1186, -4.702), (1.541, 0.1186, -4.586), (1.541, 0.1764, -4.562), (1.541, 0.1764, -4.726), (1.541, 0.09466, -4.644), (1.623, 0.1764, -4.644), (1.541, 0.2582, -4.644), (1.46, 0.1764, -4.644), (0.6826, -0.335, -4.311), (0.6826, -0.335, -4.216), (0.6826, -0.2406, -4.311), (0.6826, -0.2406, -4.216), (0.7771, -0.335, -4.311), (0.7771, -0.335, -4.216), (0.7771, -0.2406, -4.311), (0.7771, -0.2406, -4.216), (0.672, -0.2878, -4.321), (0.672, -0.3456, -4.264), (0.672, -0.2878, -4.206), (0.672, -0.23, -4.264), (0.7299, -0.23, -4.321), (0.7299, -0.23, -4.206), (0.7877, -0.23, -4.264), (0.7877, -0.2878, -4.321), (0.7877, -0.2878, -4.206), (0.7877, -0.3456, -4.264), (0.7299, -0.3456, -4.321), (0.7299, -0.3456, -4.206), (0.7299, -0.2878, -4.182), (0.7299, -0.2878, -4.345), (0.7299, -0.3696, -4.264), (0.8117, -0.2878, -4.264), (0.7299, -0.206, -4.264), (0.6481, -0.2878, -4.264), (-0.462, -0.2263, -0.3884), (-0.462, -0.2263, -0.2939), (-0.462, -0.1319, -0.3884), (-0.462, -0.1319, -0.2939), (-0.3676, -0.2263, -0.3884), (-0.3676, -0.2263, -0.2939), (-0.3676, -0.1319, -0.3884), (-0.3676, -0.1319, -0.2939), (-0.4726, -0.1791, -0.399), (-0.4726, -0.2369, -0.3412), (-0.4726, -0.1791, -0.2833), (-0.4726, -0.1212, -0.3412), (-0.4148, -0.1212, -0.399), (-0.4148, -0.1212, -0.2833), (-0.357, -0.1212, -0.3412), (-0.357, -0.1791, -0.399), (-0.357, -0.1791, -0.2833), (-0.357, -0.2369, -0.3412), (-0.4148, -0.2369, -0.399), (-0.4148, -0.2369, -0.2833), (-0.4148, -0.1791, -0.2594), (-0.4148, -0.1791, -0.4229), (-0.4148, -0.2609, -0.3412), (-0.333, -0.1791, -0.3412), (-0.4148, -0.09729, -0.3412), (-0.4966, -0.1791, -0.3412), (-0.1902, -0.006254, -1.422), (-0.1902, -0.006254, -1.328), (-0.1902, 0.08818, -1.422), (-0.1902, 0.08818, -1.328), (-0.09573, -0.006254, -1.422), (-0.09573, -0.006254, -1.328), (-0.09573, 0.08818, -1.422), (-0.09573, 0.08818, -1.328), (-0.2008, 0.04096, -1.433), (-0.2008, -0.01687, -1.375), (-0.2008, 0.04096, -1.317), (-0.2008, 0.09879, -1.375), (-0.1429, 0.09879, -1.433), (-0.1429, 0.09879, -1.317), (-0.08511, 0.09879, -1.375), (-0.08511, 0.04096, -1.433), (-0.08511, 0.04096, -1.317), (-0.08511, -0.01687, -1.375), (-0.1429, -0.01687, -1.433), (-0.1429, -0.01687, -1.317), (-0.1429, 0.04096, -1.293), (-0.1429, 0.04096, -1.457), (-0.1429, -0.04082, -1.375), (-0.06116, 0.04096, -1.375), (-0.1429, 0.1227, -1.375), (-0.2247, 0.04096, -1.375), (0.2251, -0.3819, -2.093), (0.2251, -0.3819, -1.998), (0.2251, -0.2875, -2.093), (0.2251, -0.2875, -1.998), (0.3195, -0.3819, -2.093), (0.3195, -0.3819, -1.998), (0.3195, -0.2875, -2.093), (0.3195, -0.2875, -1.998), (0.2145, -0.3347, -2.103), (0.2145, -0.3925, -2.046), (0.2145, -0.3347, -1.988), (0.2145, -0.2769, -2.046), (0.2723, -0.2769, -2.103), (0.2723, -0.2769, -1.988), (0.3301, -0.2769, -2.046), (0.3301, -0.3347, -2.103), (0.3301, -0.3347, -1.988), (0.3301, -0.3925, -2.046), (0.2723, -0.3925, -2.103), (0.2723, -0.3925, -1.988), (0.2723, -0.3347, -1.964), (0.2723, -0.3347, -2.127), (0.2723, -0.4165, -2.046), (0.3541, -0.3347, -2.046), (0.2723, -0.2529, -2.046), (0.1905, -0.3347, -2.046)], [], [(25, 10, 3, 11), (24, 13, 7, 14), (23, 16, 5, 17), (22, 19, 1, 9), (21, 15, 4, 18), (20, 10, 1, 19), (16, 20, 19, 5), (7, 13, 20, 16), (13, 3, 10, 20), (8, 21, 18, 0), (2, 12, 21, 8), (12, 6, 15, 21), (18, 22, 9, 0), (4, 17, 22, 18), (17, 5, 19, 22), (15, 23, 17, 4), (6, 14, 23, 15), (14, 7, 16, 23), (12, 24, 14, 6), (2, 11, 24, 12), (11, 3, 13, 24), (8, 25, 11, 2), (0, 9, 25, 8), (9, 1, 10, 25), (51, 36, 29, 37), (50, 39, 33, 40), (49, 42, 31, 43), (48, 45, 27, 35), (47, 41, 30, 44), (46, 36, 27, 45), (42, 46, 45, 31), (33, 39, 46, 42), (39, 29, 36, 46), (34, 47, 44, 26), (28, 38, 47, 34), (38, 32, 41, 47), (44, 48, 35, 26), (30, 43, 48, 44), (43, 31, 45, 48), (41, 49, 43, 30), (32, 40, 49, 41), (40, 33, 42, 49), (38, 50, 40, 32), (28, 37, 50, 38), (37, 29, 39, 50), (34, 51, 37, 28), (26, 35, 51, 34), (35, 27, 36, 51), (77, 62, 55, 63), (76, 65, 59, 66), (75, 68, 57, 69), (74, 71, 53, 61), (73, 67, 56, 70), (72, 62, 53, 71), (68, 72, 71, 57), (59, 65, 72, 68), (65, 55, 62, 72), (60, 73, 70, 52), (54, 64, 73, 60), (64, 58, 67, 73), (70, 74, 61, 52), (56, 69, 74, 70), (69, 57, 71, 74), (67, 75, 69, 56), (58, 66, 75, 67), (66, 59, 68, 75), (64, 76, 66, 58), (54, 63, 76, 64), (63, 55, 65, 76), (60, 77, 63, 54), (52, 61, 77, 60), (61, 53, 62, 77), (103, 88, 81, 89), (102, 91, 85, 92), (101, 94, 83, 95), (100, 97, 79, 87), (99, 93, 82, 96), (98, 88, 79, 97), (94, 98, 97, 83), (85, 91, 98, 94), (91, 81, 88, 98), (86, 99, 96, 78), (80, 90, 99, 86), (90, 84, 93, 99), (96, 100, 87, 78), (82, 95, 100, 96), (95, 83, 97, 100), (93, 101, 95, 82), (84, 92, 101, 93), (92, 85, 94, 101), (90, 102, 92, 84), (80, 89, 102, 90), (89, 81, 91, 102), (86, 103, 89, 80), (78, 87, 103, 86), (87, 79, 88, 103), (129, 114, 107, 115), (128, 117, 111, 118), (127, 120, 109, 121), (126, 123, 105, 113), (125, 119, 108, 122), (124, 114, 105, 123), (120, 124, 123, 109), (111, 117, 124, 120), (117, 107, 114, 124), (112, 125, 122, 104), (106, 116, 125, 112), (116, 110, 119, 125), (122, 126, 113, 104), (108, 121, 126, 122), (121, 109, 123, 126), (119, 127, 121, 108), (110, 118, 127, 119), (118, 111, 120, 127), (116, 128, 118, 110), (106, 115, 128, 116), (115, 107, 117, 128), (112, 129, 115, 106), (104, 113, 129, 112), (113, 105, 114, 129), (155, 140, 133, 141), (154, 143, 137, 144), (153, 146, 135, 147), (152, 149, 131, 139), (151, 145, 134, 148), (150, 140, 131, 149), (146, 150, 149, 135), (137, 143, 150, 146), (143, 133, 140, 150), (138, 151, 148, 130), (132, 142, 151, 138), (142, 136, 145, 151), (148, 152, 139, 130), (134, 147, 152, 148), (147, 135, 149, 152), (145, 153, 147, 134), (136, 144, 153, 145), (144, 137, 146, 153), (142, 154, 144, 136), (132, 141, 154, 142), (141, 133, 143, 154), (138, 155, 141, 132), (130, 139, 155, 138), (139, 131, 140, 155), (181, 166, 159, 167), (180, 169, 163, 170), (179, 172, 161, 173), (178, 175, 157, 165), (177, 171, 160, 174), (176, 166, 157, 175), (172, 176, 175, 161), (163, 169, 176, 172), (169, 159, 166, 176), (164, 177, 174, 156), (158, 168, 177, 164), (168, 162, 171, 177), (174, 178, 165, 156), (160, 173, 178, 174), (173, 161, 175, 178), (171, 179, 173, 160), (162, 170, 179, 171), (170, 163, 172, 179), (168, 180, 170, 162), (158, 167, 180, 168), (167, 159, 169, 180), (164, 181, 167, 158), (156, 165, 181, 164), (165, 157, 166, 181), (207, 192, 185, 193), (206, 195, 189, 196), (205, 198, 187, 199), (204, 201, 183, 191), (203, 197, 186, 200), (202, 192, 183, 201), (198, 202, 201, 187), (189, 195, 202, 198), (195, 185, 192, 202), (190, 203, 200, 182), (184, 194, 203, 190), (194, 188, 197, 203), (200, 204, 191, 182), (186, 199, 204, 200), (199, 187, 201, 204), (197, 205, 199, 186), (188, 196, 205, 197), (196, 189, 198, 205), (194, 206, 196, 188), (184, 193, 206, 194), (193, 185, 195, 206), (190, 207, 193, 184), (182, 191, 207, 190), (191, 183, 192, 207), (233, 218, 211, 219), (232, 221, 215, 222), (231, 224, 213, 225), (230, 227, 209, 217), (229, 223, 212, 226), (228, 218, 209, 227), (224, 228, 227, 213), (215, 221, 228, 224), (221, 211, 218, 228), (216, 229, 226, 208), (210, 220, 229, 216), (220, 214, 223, 229), (226, 230, 217, 208), (212, 225, 230, 226), (225, 213, 227, 230), (223, 231, 225, 212), (214, 222, 231, 223), (222, 215, 224, 231), (220, 232, 222, 214), (210, 219, 232, 220), (219, 211, 221, 232), (216, 233, 219, 210), (208, 217, 233, 216), (217, 209, 218, 233), (259, 244, 237, 245), (258, 247, 241, 248), (257, 250, 239, 251), (256, 253, 235, 243), (255, 249, 238, 252), (254, 244, 235, 253), (250, 254, 253, 239), (241, 247, 254, 250), (247, 237, 244, 254), (242, 255, 252, 234), (236, 246, 255, 242), (246, 240, 249, 255), (252, 256, 243, 234), (238, 251, 256, 252), (251, 239, 253, 256), (249, 257, 251, 238), (240, 248, 257, 249), (248, 241, 250, 257), (246, 258, 248, 240), (236, 245, 258, 246), (245, 237, 247, 258), (242, 259, 245, 236), (234, 243, 259, 242), (243, 235, 244, 259), (285, 270, 263, 271), (284, 273, 267, 274), (283, 276, 265, 277), (282, 279, 261, 269), (281, 275, 264, 278), (280, 270, 261, 279), (276, 280, 279, 265), (267, 273, 280, 276), (273, 263, 270, 280), (268, 281, 278, 260), (262, 272, 281, 268), (272, 266, 275, 281), (278, 282, 269, 260), (264, 277, 282, 278), (277, 265, 279, 282), (275, 283, 277, 264), (266, 274, 283, 275), (274, 267, 276, 283), (272, 284, 274, 266), (262, 271, 284, 272), (271, 263, 273, 284), (268, 285, 271, 262), (260, 269, 285, 268), (269, 261, 270, 285), (311, 296, 289, 297), (310, 299, 293, 300), (309, 302, 291, 303), (308, 305, 287, 295), (307, 301, 290, 304), (306, 296, 287, 305), (302, 306, 305, 291), (293, 299, 306, 302), (299, 289, 296, 306), (294, 307, 304, 286), (288, 298, 307, 294), (298, 292, 301, 307), (304, 308, 295, 286), (290, 303, 308, 304), (303, 291, 305, 308), (301, 309, 303, 290), (292, 300, 309, 301), (300, 293, 302, 309), (298, 310, 300, 292), (288, 297, 310, 298), (297, 289, 299, 310), (294, 311, 297, 288), (286, 295, 311, 294), (295, 287, 296, 311), (337, 322, 315, 323), (336, 325, 319, 326), (335, 328, 317, 329), (334, 331, 313, 321), (333, 327, 316, 330), (332, 322, 313, 331), (328, 332, 331, 317), (319, 325, 332, 328), (325, 315, 322, 332), (320, 333, 330, 312), (314, 324, 333, 320), (324, 318, 327, 333), (330, 334, 321, 312), (316, 329, 334, 330), (329, 317, 331, 334), (327, 335, 329, 316), (318, 326, 335, 327), (326, 319, 328, 335), (324, 336, 326, 318), (314, 323, 336, 324), (323, 315, 325, 336), (320, 337, 323, 314), (312, 321, 337, 320), (321, 313, 322, 337), (363, 348, 341, 349), (362, 351, 345, 352), (361, 354, 343, 355), (360, 357, 339, 347), (359, 353, 342, 356), (358, 348, 339, 357), (354, 358, 357, 343), (345, 351, 358, 354), (351, 341, 348, 358), (346, 359, 356, 338), (340, 350, 359, 346), (350, 344, 353, 359), (356, 360, 347, 338), (342, 355, 360, 356), (355, 343, 357, 360), (353, 361, 355, 342), (344, 352, 361, 353), (352, 345, 354, 361), (350, 362, 352, 344), (340, 349, 362, 350), (349, 341, 351, 362), (346, 363, 349, 340), (338, 347, 363, 346), (347, 339, 348, 363), (389, 374, 367, 375), (388, 377, 371, 378), (387, 380, 369, 381), (386, 383, 365, 373), (385, 379, 368, 382), (384, 374, 365, 383), (380, 384, 383, 369), (371, 377, 384, 380), (377, 367, 374, 384), (372, 385, 382, 364), (366, 376, 385, 372), (376, 370, 379, 385), (382, 386, 373, 364), (368, 381, 386, 382), (381, 369, 383, 386), (379, 387, 381, 368), (370, 378, 387, 379), (378, 371, 380, 387), (376, 388, 378, 370), (366, 375, 388, 376), (375, 367, 377, 388), (372, 389, 375, 366), (364, 373, 389, 372), (373, 365, 374, 389)])
_uv = me_cube_016.uv_layers.new(name='UVMap')
_uv.uv.foreach_set('vector', [0.5, 0.125, 0.625, 0.125, 0.625, 0.25, 0.5, 0.25, 0.5, 0.375, 0.625, 0.375, 0.625, 0.5, 0.5, 0.5, 0.5, 0.625, 0.625, 0.625, 0.625, 0.75, 0.5, 0.75, 0.5, 0.875, 0.625, 0.875, 0.625, 1.0, 0.5, 1.0, 0.25, 0.625, 0.375, 0.625, 0.375, 0.75, 0.25, 0.75, 0.75, 0.625, 0.875, 0.625, 0.875, 0.75, 0.75, 0.75, 0.625, 0.625, 0.75, 0.625, 0.75, 0.75, 0.625, 0.75, 0.625, 0.5, 0.75, 0.5, 0.75, 0.625, 0.625, 0.625, 0.75, 0.5, 0.875, 0.5, 0.875, 0.625, 0.75, 0.625, 0.125, 0.625, 0.25, 0.625, 0.25, 0.75, 0.125, 0.75, 0.125, 0.5, 0.25, 0.5, 0.25, 0.625, 0.125, 0.625, 0.25, 0.5, 0.375, 0.5, 0.375, 0.625, 0.25, 0.625, 0.375, 0.875, 0.5, 0.875, 0.5, 1.0, 0.375, 1.0, 0.375, 0.75, 0.5, 0.75, 0.5, 0.875, 0.375, 0.875, 0.5, 0.75, 0.625, 0.75, 0.625, 0.875, 0.5, 0.875, 0.375, 0.625, 0.5, 0.625, 0.5, 0.75, 0.375, 0.75, 0.375, 0.5, 0.5, 0.5, 0.5, 0.625, 0.375, 0.625, 0.5, 0.5, 0.625, 0.5, 0.625, 0.625, 0.5, 0.625, 0.375, 0.375, 0.5, 0.375, 0.5, 0.5, 0.375, 0.5, 0.375, 0.25, 0.5, 0.25, 0.5, 0.375, 0.375, 0.375, 0.5, 0.25, 0.625, 0.25, 0.625, 0.375, 0.5, 0.375, 0.375, 0.125, 0.5, 0.125, 0.5, 0.25, 0.375, 0.25, 0.375, 0.0, 0.5, 0.0, 0.5, 0.125, 0.375, 0.125, 0.5, 0.0, 0.625, 0.0, 0.625, 0.125, 0.5, 0.125, 0.5, 0.125, 0.625, 0.125, 0.625, 0.25, 0.5, 0.25, 0.5, 0.375, 0.625, 0.375, 0.625, 0.5, 0.5, 0.5, 0.5, 0.625, 0.625, 0.625, 0.625, 0.75, 0.5, 0.75, 0.5, 0.875, 0.625, 0.875, 0.625, 1.0, 0.5, 1.0, 0.25, 0.625, 0.375, 0.625, 0.375, 0.75, 0.25, 0.75, 0.75, 0.625, 0.875, 0.625, 0.875, 0.75, 0.75, 0.75, 0.625, 0.625, 0.75, 0.625, 0.75, 0.75, 0.625, 0.75, 0.625, 0.5, 0.75, 0.5, 0.75, 0.625, 0.625, 0.625, 0.75, 0.5, 0.875, 0.5, 0.875, 0.625, 0.75, 0.625, 0.125, 0.625, 0.25, 0.625, 0.25, 0.75, 0.125, 0.75, 0.125, 0.5, 0.25, 0.5, 0.25, 0.625, 0.125, 0.625, 0.25, 0.5, 0.375, 0.5, 0.375, 0.625, 0.25, 0.625, 0.375, 0.875, 0.5, 0.875, 0.5, 1.0, 0.375, 1.0, 0.375, 0.75, 0.5, 0.75, 0.5, 0.875, 0.375, 0.875, 0.5, 0.75, 0.625, 0.75, 0.625, 0.875, 0.5, 0.875, 0.375, 0.625, 0.5, 0.625, 0.5, 0.75, 0.375, 0.75, 0.375, 0.5, 0.5, 0.5, 0.5, 0.625, 0.375, 0.625, 0.5, 0.5, 0.625, 0.5, 0.625, 0.625, 0.5, 0.625, 0.375, 0.375, 0.5, 0.375, 0.5, 0.5, 0.375, 0.5, 0.375, 0.25, 0.5, 0.25, 0.5, 0.375, 0.375, 0.375, 0.5, 0.25, 0.625, 0.25, 0.625, 0.375, 0.5, 0.375, 0.375, 0.125, 0.5, 0.125, 0.5, 0.25, 0.375, 0.25, 0.375, 0.0, 0.5, 0.0, 0.5, 0.125, 0.375, 0.125, 0.5, 0.0, 0.625, 0.0, 0.625, 0.125, 0.5, 0.125, 0.5, 0.125, 0.625, 0.125, 0.625, 0.25, 0.5, 0.25, 0.5, 0.375, 0.625, 0.375, 0.625, 0.5, 0.5, 0.5, 0.5, 0.625, 0.625, 0.625, 0.625, 0.75, 0.5, 0.75, 0.5, 0.875, 0.625, 0.875, 0.625, 1.0, 0.5, 1.0, 0.25, 0.625, 0.375, 0.625, 0.375, 0.75, 0.25, 0.75, 0.75, 0.625, 0.875, 0.625, 0.875, 0.75, 0.75, 0.75, 0.625, 0.625, 0.75, 0.625, 0.75, 0.75, 0.625, 0.75, 0.625, 0.5, 0.75, 0.5, 0.75, 0.625, 0.625, 0.625, 0.75, 0.5, 0.875, 0.5, 0.875, 0.625, 0.75, 0.625, 0.125, 0.625, 0.25, 0.625, 0.25, 0.75, 0.125, 0.75, 0.125, 0.5, 0.25, 0.5, 0.25, 0.625, 0.125, 0.625, 0.25, 0.5, 0.375, 0.5, 0.375, 0.625, 0.25, 0.625, 0.375, 0.875, 0.5, 0.875, 0.5, 1.0, 0.375, 1.0, 0.375, 0.75, 0.5, 0.75, 0.5, 0.875, 0.375, 0.875, 0.5, 0.75, 0.625, 0.75, 0.625, 0.875, 0.5, 0.875, 0.375, 0.625, 0.5, 0.625, 0.5, 0.75, 0.375, 0.75, 0.375, 0.5, 0.5, 0.5, 0.5, 0.625, 0.375, 0.625, 0.5, 0.5, 0.625, 0.5, 0.625, 0.625, 0.5, 0.625, 0.375, 0.375, 0.5, 0.375, 0.5, 0.5, 0.375, 0.5, 0.375, 0.25, 0.5, 0.25, 0.5, 0.375, 0.375, 0.375, 0.5, 0.25, 0.625, 0.25, 0.625, 0.375, 0.5, 0.375, 0.375, 0.125, 0.5, 0.125, 0.5, 0.25, 0.375, 0.25, 0.375, 0.0, 0.5, 0.0, 0.5, 0.125, 0.375, 0.125, 0.5, 0.0, 0.625, 0.0, 0.625, 0.125, 0.5, 0.125, 0.5, 0.125, 0.625, 0.125, 0.625, 0.25, 0.5, 0.25, 0.5, 0.375, 0.625, 0.375, 0.625, 0.5, 0.5, 0.5, 0.5, 0.625, 0.625, 0.625, 0.625, 0.75, 0.5, 0.75, 0.5, 0.875, 0.625, 0.875, 0.625, 1.0, 0.5, 1.0, 0.25, 0.625, 0.375, 0.625, 0.375, 0.75, 0.25, 0.75, 0.75, 0.625, 0.875, 0.625, 0.875, 0.75, 0.75, 0.75, 0.625, 0.625, 0.75, 0.625, 0.75, 0.75, 0.625, 0.75, 0.625, 0.5, 0.75, 0.5, 0.75, 0.625, 0.625, 0.625, 0.75, 0.5, 0.875, 0.5, 0.875, 0.625, 0.75, 0.625, 0.125, 0.625, 0.25, 0.625, 0.25, 0.75, 0.125, 0.75, 0.125, 0.5, 0.25, 0.5, 0.25, 0.625, 0.125, 0.625, 0.25, 0.5, 0.375, 0.5, 0.375, 0.625, 0.25, 0.625, 0.375, 0.875, 0.5, 0.875, 0.5, 1.0, 0.375, 1.0, 0.375, 0.75, 0.5, 0.75, 0.5, 0.875, 0.375, 0.875, 0.5, 0.75, 0.625, 0.75, 0.625, 0.875, 0.5, 0.875, 0.375, 0.625, 0.5, 0.625, 0.5, 0.75, 0.375, 0.75, 0.375, 0.5, 0.5, 0.5, 0.5, 0.625, 0.375, 0.625, 0.5, 0.5, 0.625, 0.5, 0.625, 0.625, 0.5, 0.625, 0.375, 0.375, 0.5, 0.375, 0.5, 0.5, 0.375, 0.5, 0.375, 0.25, 0.5, 0.25, 0.5, 0.375, 0.375, 0.375, 0.5, 0.25, 0.625, 0.25, 0.625, 0.375, 0.5, 0.375, 0.375, 0.125, 0.5, 0.125, 0.5, 0.25, 0.375, 0.25, 0.375, 0.0, 0.5, 0.0, 0.5, 0.125, 0.375, 0.125, 0.5, 0.0, 0.625, 0.0, 0.625, 0.125, 0.5, 0.125, 0.5, 0.125, 0.625, 0.125, 0.625, 0.25, 0.5, 0.25, 0.5, 0.375, 0.625, 0.375, 0.625, 0.5, 0.5, 0.5, 0.5, 0.625, 0.625, 0.625, 0.625, 0.75, 0.5, 0.75, 0.5, 0.875, 0.625, 0.875, 0.625, 1.0, 0.5, 1.0, 0.25, 0.625, 0.375, 0.625, 0.375, 0.75, 0.25, 0.75, 0.75, 0.625, 0.875, 0.625, 0.875, 0.75, 0.75, 0.75, 0.625, 0.625, 0.75, 0.625, 0.75, 0.75, 0.625, 0.75, 0.625, 0.5, 0.75, 0.5, 0.75, 0.625, 0.625, 0.625, 0.75, 0.5, 0.875, 0.5, 0.875, 0.625, 0.75, 0.625, 0.125, 0.625, 0.25, 0.625, 0.25, 0.75, 0.125, 0.75, 0.125, 0.5, 0.25, 0.5, 0.25, 0.625, 0.125, 0.625, 0.25, 0.5, 0.375, 0.5, 0.375, 0.625, 0.25, 0.625, 0.375, 0.875, 0.5, 0.875, 0.5, 1.0, 0.375, 1.0, 0.375, 0.75, 0.5, 0.75, 0.5, 0.875, 0.375, 0.875, 0.5, 0.75, 0.625, 0.75, 0.625, 0.875, 0.5, 0.875, 0.375, 0.625, 0.5, 0.625, 0.5, 0.75, 0.375, 0.75, 0.375, 0.5, 0.5, 0.5, 0.5, 0.625, 0.375, 0.625, 0.5, 0.5, 0.625, 0.5, 0.625, 0.625, 0.5, 0.625, 0.375, 0.375, 0.5, 0.375, 0.5, 0.5, 0.375, 0.5, 0.375, 0.25, 0.5, 0.25, 0.5, 0.375, 0.375, 0.375, 0.5, 0.25, 0.625, 0.25, 0.625, 0.375, 0.5, 0.375, 0.375, 0.125, 0.5, 0.125, 0.5, 0.25, 0.375, 0.25, 0.375, 0.0, 0.5, 0.0, 0.5, 0.125, 0.375, 0.125, 0.5, 0.0, 0.625, 0.0, 0.625, 0.125, 0.5, 0.125, 0.5, 0.125, 0.625, 0.125, 0.625, 0.25, 0.5, 0.25, 0.5, 0.375, 0.625, 0.375, 0.625, 0.5, 0.5, 0.5, 0.5, 0.625, 0.625, 0.625, 0.625, 0.75, 0.5, 0.75, 0.5, 0.875, 0.625, 0.875, 0.625, 1.0, 0.5, 1.0, 0.25, 0.625, 0.375, 0.625, 0.375, 0.75, 0.25, 0.75, 0.75, 0.625, 0.875, 0.625, 0.875, 0.75, 0.75, 0.75, 0.625, 0.625, 0.75, 0.625, 0.75, 0.75, 0.625, 0.75, 0.625, 0.5, 0.75, 0.5, 0.75, 0.625, 0.625, 0.625, 0.75, 0.5, 0.875, 0.5, 0.875, 0.625, 0.75, 0.625, 0.125, 0.625, 0.25, 0.625, 0.25, 0.75, 0.125, 0.75, 0.125, 0.5, 0.25, 0.5, 0.25, 0.625, 0.125, 0.625, 0.25, 0.5, 0.375, 0.5, 0.375, 0.625, 0.25, 0.625, 0.375, 0.875, 0.5, 0.875, 0.5, 1.0, 0.375, 1.0, 0.375, 0.75, 0.5, 0.75, 0.5, 0.875, 0.375, 0.875, 0.5, 0.75, 0.625, 0.75, 0.625, 0.875, 0.5, 0.875, 0.375, 0.625, 0.5, 0.625, 0.5, 0.75, 0.375, 0.75, 0.375, 0.5, 0.5, 0.5, 0.5, 0.625, 0.375, 0.625, 0.5, 0.5, 0.625, 0.5, 0.625, 0.625, 0.5, 0.625, 0.375, 0.375, 0.5, 0.375, 0.5, 0.5, 0.375, 0.5, 0.375, 0.25, 0.5, 0.25, 0.5, 0.375, 0.375, 0.375, 0.5, 0.25, 0.625, 0.25, 0.625, 0.375, 0.5, 0.375, 0.375, 0.125, 0.5, 0.125, 0.5, 0.25, 0.375, 0.25, 0.375, 0.0, 0.5, 0.0, 0.5, 0.125, 0.375, 0.125, 0.5, 0.0, 0.625, 0.0, 0.625, 0.125, 0.5, 0.125, 0.5, 0.125, 0.625, 0.125, 0.625, 0.25, 0.5, 0.25, 0.5, 0.375, 0.625, 0.375, 0.625, 0.5, 0.5, 0.5, 0.5, 0.625, 0.625, 0.625, 0.625, 0.75, 0.5, 0.75, 0.5, 0.875, 0.625, 0.875, 0.625, 1.0, 0.5, 1.0, 0.25, 0.625, 0.375, 0.625, 0.375, 0.75, 0.25, 0.75, 0.75, 0.625, 0.875, 0.625, 0.875, 0.75, 0.75, 0.75, 0.625, 0.625, 0.75, 0.625, 0.75, 0.75, 0.625, 0.75, 0.625, 0.5, 0.75, 0.5, 0.75, 0.625, 0.625, 0.625, 0.75, 0.5, 0.875, 0.5, 0.875, 0.625, 0.75, 0.625, 0.125, 0.625, 0.25, 0.625, 0.25, 0.75, 0.125, 0.75, 0.125, 0.5, 0.25, 0.5, 0.25, 0.625, 0.125, 0.625, 0.25, 0.5, 0.375, 0.5, 0.375, 0.625, 0.25, 0.625, 0.375, 0.875, 0.5, 0.875, 0.5, 1.0, 0.375, 1.0, 0.375, 0.75, 0.5, 0.75, 0.5, 0.875, 0.375, 0.875, 0.5, 0.75, 0.625, 0.75, 0.625, 0.875, 0.5, 0.875, 0.375, 0.625, 0.5, 0.625, 0.5, 0.75, 0.375, 0.75, 0.375, 0.5, 0.5, 0.5, 0.5, 0.625, 0.375, 0.625, 0.5, 0.5, 0.625, 0.5, 0.625, 0.625, 0.5, 0.625, 0.375, 0.375, 0.5, 0.375, 0.5, 0.5, 0.375, 0.5, 0.375, 0.25, 0.5, 0.25, 0.5, 0.375, 0.375, 0.375, 0.5, 0.25, 0.625, 0.25, 0.625, 0.375, 0.5, 0.375, 0.375, 0.125, 0.5, 0.125, 0.5, 0.25, 0.375, 0.25, 0.375, 0.0, 0.5, 0.0, 0.5, 0.125, 0.375, 0.125, 0.5, 0.0, 0.625, 0.0, 0.625, 0.125, 0.5, 0.125, 0.5, 0.125, 0.625, 0.125, 0.625, 0.25, 0.5, 0.25, 0.5, 0.375, 0.625, 0.375, 0.625, 0.5, 0.5, 0.5, 0.5, 0.625, 0.625, 0.625, 0.625, 0.75, 0.5, 0.75, 0.5, 0.875, 0.625, 0.875, 0.625, 1.0, 0.5, 1.0, 0.25, 0.625, 0.375, 0.625, 0.375, 0.75, 0.25, 0.75, 0.75, 0.625, 0.875, 0.625, 0.875, 0.75, 0.75, 0.75, 0.625, 0.625, 0.75, 0.625, 0.75, 0.75, 0.625, 0.75, 0.625, 0.5, 0.75, 0.5, 0.75, 0.625, 0.625, 0.625, 0.75, 0.5, 0.875, 0.5, 0.875, 0.625, 0.75, 0.625, 0.125, 0.625, 0.25, 0.625, 0.25, 0.75, 0.125, 0.75, 0.125, 0.5, 0.25, 0.5, 0.25, 0.625, 0.125, 0.625, 0.25, 0.5, 0.375, 0.5, 0.375, 0.625, 0.25, 0.625, 0.375, 0.875, 0.5, 0.875, 0.5, 1.0, 0.375, 1.0, 0.375, 0.75, 0.5, 0.75, 0.5, 0.875, 0.375, 0.875, 0.5, 0.75, 0.625, 0.75, 0.625, 0.875, 0.5, 0.875, 0.375, 0.625, 0.5, 0.625, 0.5, 0.75, 0.375, 0.75, 0.375, 0.5, 0.5, 0.5, 0.5, 0.625, 0.375, 0.625, 0.5, 0.5, 0.625, 0.5, 0.625, 0.625, 0.5, 0.625, 0.375, 0.375, 0.5, 0.375, 0.5, 0.5, 0.375, 0.5, 0.375, 0.25, 0.5, 0.25, 0.5, 0.375, 0.375, 0.375, 0.5, 0.25, 0.625, 0.25, 0.625, 0.375, 0.5, 0.375, 0.375, 0.125, 0.5, 0.125, 0.5, 0.25, 0.375, 0.25, 0.375, 0.0, 0.5, 0.0, 0.5, 0.125, 0.375, 0.125, 0.5, 0.0, 0.625, 0.0, 0.625, 0.125, 0.5, 0.125, 0.5, 0.125, 0.625, 0.125, 0.625, 0.25, 0.5, 0.25, 0.5, 0.375, 0.625, 0.375, 0.625, 0.5, 0.5, 0.5, 0.5, 0.625, 0.625, 0.625, 0.625, 0.75, 0.5, 0.75, 0.5, 0.875, 0.625, 0.875, 0.625, 1.0, 0.5, 1.0, 0.25, 0.625, 0.375, 0.625, 0.375, 0.75, 0.25, 0.75, 0.75, 0.625, 0.875, 0.625, 0.875, 0.75, 0.75, 0.75, 0.625, 0.625, 0.75, 0.625, 0.75, 0.75, 0.625, 0.75, 0.625, 0.5, 0.75, 0.5, 0.75, 0.625, 0.625, 0.625, 0.75, 0.5, 0.875, 0.5, 0.875, 0.625, 0.75, 0.625, 0.125, 0.625, 0.25, 0.625, 0.25, 0.75, 0.125, 0.75, 0.125, 0.5, 0.25, 0.5, 0.25, 0.625, 0.125, 0.625, 0.25, 0.5, 0.375, 0.5, 0.375, 0.625, 0.25, 0.625, 0.375, 0.875, 0.5, 0.875, 0.5, 1.0, 0.375, 1.0, 0.375, 0.75, 0.5, 0.75, 0.5, 0.875, 0.375, 0.875, 0.5, 0.75, 0.625, 0.75, 0.625, 0.875, 0.5, 0.875, 0.375, 0.625, 0.5, 0.625, 0.5, 0.75, 0.375, 0.75, 0.375, 0.5, 0.5, 0.5, 0.5, 0.625, 0.375, 0.625, 0.5, 0.5, 0.625, 0.5, 0.625, 0.625, 0.5, 0.625, 0.375, 0.375, 0.5, 0.375, 0.5, 0.5, 0.375, 0.5, 0.375, 0.25, 0.5, 0.25, 0.5, 0.375, 0.375, 0.375, 0.5, 0.25, 0.625, 0.25, 0.625, 0.375, 0.5, 0.375, 0.375, 0.125, 0.5, 0.125, 0.5, 0.25, 0.375, 0.25, 0.375, 0.0, 0.5, 0.0, 0.5, 0.125, 0.375, 0.125, 0.5, 0.0, 0.625, 0.0, 0.625, 0.125, 0.5, 0.125, 0.5, 0.125, 0.625, 0.125, 0.625, 0.25, 0.5, 0.25, 0.5, 0.375, 0.625, 0.375, 0.625, 0.5, 0.5, 0.5, 0.5, 0.625, 0.625, 0.625, 0.625, 0.75, 0.5, 0.75, 0.5, 0.875, 0.625, 0.875, 0.625, 1.0, 0.5, 1.0, 0.25, 0.625, 0.375, 0.625, 0.375, 0.75, 0.25, 0.75, 0.75, 0.625, 0.875, 0.625, 0.875, 0.75, 0.75, 0.75, 0.625, 0.625, 0.75, 0.625, 0.75, 0.75, 0.625, 0.75, 0.625, 0.5, 0.75, 0.5, 0.75, 0.625, 0.625, 0.625, 0.75, 0.5, 0.875, 0.5, 0.875, 0.625, 0.75, 0.625, 0.125, 0.625, 0.25, 0.625, 0.25, 0.75, 0.125, 0.75, 0.125, 0.5, 0.25, 0.5, 0.25, 0.625, 0.125, 0.625, 0.25, 0.5, 0.375, 0.5, 0.375, 0.625, 0.25, 0.625, 0.375, 0.875, 0.5, 0.875, 0.5, 1.0, 0.375, 1.0, 0.375, 0.75, 0.5, 0.75, 0.5, 0.875, 0.375, 0.875, 0.5, 0.75, 0.625, 0.75, 0.625, 0.875, 0.5, 0.875, 0.375, 0.625, 0.5, 0.625, 0.5, 0.75, 0.375, 0.75, 0.375, 0.5, 0.5, 0.5, 0.5, 0.625, 0.375, 0.625, 0.5, 0.5, 0.625, 0.5, 0.625, 0.625, 0.5, 0.625, 0.375, 0.375, 0.5, 0.375, 0.5, 0.5, 0.375, 0.5, 0.375, 0.25, 0.5, 0.25, 0.5, 0.375, 0.375, 0.375, 0.5, 0.25, 0.625, 0.25, 0.625, 0.375, 0.5, 0.375, 0.375, 0.125, 0.5, 0.125, 0.5, 0.25, 0.375, 0.25, 0.375, 0.0, 0.5, 0.0, 0.5, 0.125, 0.375, 0.125, 0.5, 0.0, 0.625, 0.0, 0.625, 0.125, 0.5, 0.125, 0.5, 0.125, 0.625, 0.125, 0.625, 0.25, 0.5, 0.25, 0.5, 0.375, 0.625, 0.375, 0.625, 0.5, 0.5, 0.5, 0.5, 0.625, 0.625, 0.625, 0.625, 0.75, 0.5, 0.75, 0.5, 0.875, 0.625, 0.875, 0.625, 1.0, 0.5, 1.0, 0.25, 0.625, 0.375, 0.625, 0.375, 0.75, 0.25, 0.75, 0.75, 0.625, 0.875, 0.625, 0.875, 0.75, 0.75, 0.75, 0.625, 0.625, 0.75, 0.625, 0.75, 0.75, 0.625, 0.75, 0.625, 0.5, 0.75, 0.5, 0.75, 0.625, 0.625, 0.625, 0.75, 0.5, 0.875, 0.5, 0.875, 0.625, 0.75, 0.625, 0.125, 0.625, 0.25, 0.625, 0.25, 0.75, 0.125, 0.75, 0.125, 0.5, 0.25, 0.5, 0.25, 0.625, 0.125, 0.625, 0.25, 0.5, 0.375, 0.5, 0.375, 0.625, 0.25, 0.625, 0.375, 0.875, 0.5, 0.875, 0.5, 1.0, 0.375, 1.0, 0.375, 0.75, 0.5, 0.75, 0.5, 0.875, 0.375, 0.875, 0.5, 0.75, 0.625, 0.75, 0.625, 0.875, 0.5, 0.875, 0.375, 0.625, 0.5, 0.625, 0.5, 0.75, 0.375, 0.75, 0.375, 0.5, 0.5, 0.5, 0.5, 0.625, 0.375, 0.625, 0.5, 0.5, 0.625, 0.5, 0.625, 0.625, 0.5, 0.625, 0.375, 0.375, 0.5, 0.375, 0.5, 0.5, 0.375, 0.5, 0.375, 0.25, 0.5, 0.25, 0.5, 0.375, 0.375, 0.375, 0.5, 0.25, 0.625, 0.25, 0.625, 0.375, 0.5, 0.375, 0.375, 0.125, 0.5, 0.125, 0.5, 0.25, 0.375, 0.25, 0.375, 0.0, 0.5, 0.0, 0.5, 0.125, 0.375, 0.125, 0.5, 0.0, 0.625, 0.0, 0.625, 0.125, 0.5, 0.125, 0.5, 0.125, 0.625, 0.125, 0.625, 0.25, 0.5, 0.25, 0.5, 0.375, 0.625, 0.375, 0.625, 0.5, 0.5, 0.5, 0.5, 0.625, 0.625, 0.625, 0.625, 0.75, 0.5, 0.75, 0.5, 0.875, 0.625, 0.875, 0.625, 1.0, 0.5, 1.0, 0.25, 0.625, 0.375, 0.625, 0.375, 0.75, 0.25, 0.75, 0.75, 0.625, 0.875, 0.625, 0.875, 0.75, 0.75, 0.75, 0.625, 0.625, 0.75, 0.625, 0.75, 0.75, 0.625, 0.75, 0.625, 0.5, 0.75, 0.5, 0.75, 0.625, 0.625, 0.625, 0.75, 0.5, 0.875, 0.5, 0.875, 0.625, 0.75, 0.625, 0.125, 0.625, 0.25, 0.625, 0.25, 0.75, 0.125, 0.75, 0.125, 0.5, 0.25, 0.5, 0.25, 0.625, 0.125, 0.625, 0.25, 0.5, 0.375, 0.5, 0.375, 0.625, 0.25, 0.625, 0.375, 0.875, 0.5, 0.875, 0.5, 1.0, 0.375, 1.0, 0.375, 0.75, 0.5, 0.75, 0.5, 0.875, 0.375, 0.875, 0.5, 0.75, 0.625, 0.75, 0.625, 0.875, 0.5, 0.875, 0.375, 0.625, 0.5, 0.625, 0.5, 0.75, 0.375, 0.75, 0.375, 0.5, 0.5, 0.5, 0.5, 0.625, 0.375, 0.625, 0.5, 0.5, 0.625, 0.5, 0.625, 0.625, 0.5, 0.625, 0.375, 0.375, 0.5, 0.375, 0.5, 0.5, 0.375, 0.5, 0.375, 0.25, 0.5, 0.25, 0.5, 0.375, 0.375, 0.375, 0.5, 0.25, 0.625, 0.25, 0.625, 0.375, 0.5, 0.375, 0.375, 0.125, 0.5, 0.125, 0.5, 0.25, 0.375, 0.25, 0.375, 0.0, 0.5, 0.0, 0.5, 0.125, 0.375, 0.125, 0.5, 0.0, 0.625, 0.0, 0.625, 0.125, 0.5, 0.125, 0.5, 0.125, 0.625, 0.125, 0.625, 0.25, 0.5, 0.25, 0.5, 0.375, 0.625, 0.375, 0.625, 0.5, 0.5, 0.5, 0.5, 0.625, 0.625, 0.625, 0.625, 0.75, 0.5, 0.75, 0.5, 0.875, 0.625, 0.875, 0.625, 1.0, 0.5, 1.0, 0.25, 0.625, 0.375, 0.625, 0.375, 0.75, 0.25, 0.75, 0.75, 0.625, 0.875, 0.625, 0.875, 0.75, 0.75, 0.75, 0.625, 0.625, 0.75, 0.625, 0.75, 0.75, 0.625, 0.75, 0.625, 0.5, 0.75, 0.5, 0.75, 0.625, 0.625, 0.625, 0.75, 0.5, 0.875, 0.5, 0.875, 0.625, 0.75, 0.625, 0.125, 0.625, 0.25, 0.625, 0.25, 0.75, 0.125, 0.75, 0.125, 0.5, 0.25, 0.5, 0.25, 0.625, 0.125, 0.625, 0.25, 0.5, 0.375, 0.5, 0.375, 0.625, 0.25, 0.625, 0.375, 0.875, 0.5, 0.875, 0.5, 1.0, 0.375, 1.0, 0.375, 0.75, 0.5, 0.75, 0.5, 0.875, 0.375, 0.875, 0.5, 0.75, 0.625, 0.75, 0.625, 0.875, 0.5, 0.875, 0.375, 0.625, 0.5, 0.625, 0.5, 0.75, 0.375, 0.75, 0.375, 0.5, 0.5, 0.5, 0.5, 0.625, 0.375, 0.625, 0.5, 0.5, 0.625, 0.5, 0.625, 0.625, 0.5, 0.625, 0.375, 0.375, 0.5, 0.375, 0.5, 0.5, 0.375, 0.5, 0.375, 0.25, 0.5, 0.25, 0.5, 0.375, 0.375, 0.375, 0.5, 0.25, 0.625, 0.25, 0.625, 0.375, 0.5, 0.375, 0.375, 0.125, 0.5, 0.125, 0.5, 0.25, 0.375, 0.25, 0.375, 0.0, 0.5, 0.0, 0.5, 0.125, 0.375, 0.125, 0.5, 0.0, 0.625, 0.0, 0.625, 0.125, 0.5, 0.125, 0.5, 0.125, 0.625, 0.125, 0.625, 0.25, 0.5, 0.25, 0.5, 0.375, 0.625, 0.375, 0.625, 0.5, 0.5, 0.5, 0.5, 0.625, 0.625, 0.625, 0.625, 0.75, 0.5, 0.75, 0.5, 0.875, 0.625, 0.875, 0.625, 1.0, 0.5, 1.0, 0.25, 0.625, 0.375, 0.625, 0.375, 0.75, 0.25, 0.75, 0.75, 0.625, 0.875, 0.625, 0.875, 0.75, 0.75, 0.75, 0.625, 0.625, 0.75, 0.625, 0.75, 0.75, 0.625, 0.75, 0.625, 0.5, 0.75, 0.5, 0.75, 0.625, 0.625, 0.625, 0.75, 0.5, 0.875, 0.5, 0.875, 0.625, 0.75, 0.625, 0.125, 0.625, 0.25, 0.625, 0.25, 0.75, 0.125, 0.75, 0.125, 0.5, 0.25, 0.5, 0.25, 0.625, 0.125, 0.625, 0.25, 0.5, 0.375, 0.5, 0.375, 0.625, 0.25, 0.625, 0.375, 0.875, 0.5, 0.875, 0.5, 1.0, 0.375, 1.0, 0.375, 0.75, 0.5, 0.75, 0.5, 0.875, 0.375, 0.875, 0.5, 0.75, 0.625, 0.75, 0.625, 0.875, 0.5, 0.875, 0.375, 0.625, 0.5, 0.625, 0.5, 0.75, 0.375, 0.75, 0.375, 0.5, 0.5, 0.5, 0.5, 0.625, 0.375, 0.625, 0.5, 0.5, 0.625, 0.5, 0.625, 0.625, 0.5, 0.625, 0.375, 0.375, 0.5, 0.375, 0.5, 0.5, 0.375, 0.5, 0.375, 0.25, 0.5, 0.25, 0.5, 0.375, 0.375, 0.375, 0.5, 0.25, 0.625, 0.25, 0.625, 0.375, 0.5, 0.375, 0.375, 0.125, 0.5, 0.125, 0.5, 0.25, 0.375, 0.25, 0.375, 0.0, 0.5, 0.0, 0.5, 0.125, 0.375, 0.125, 0.5, 0.0, 0.625, 0.0, 0.625, 0.125, 0.5, 0.125, 0.5, 0.125, 0.625, 0.125, 0.625, 0.25, 0.5, 0.25, 0.5, 0.375, 0.625, 0.375, 0.625, 0.5, 0.5, 0.5, 0.5, 0.625, 0.625, 0.625, 0.625, 0.75, 0.5, 0.75, 0.5, 0.875, 0.625, 0.875, 0.625, 1.0, 0.5, 1.0, 0.25, 0.625, 0.375, 0.625, 0.375, 0.75, 0.25, 0.75, 0.75, 0.625, 0.875, 0.625, 0.875, 0.75, 0.75, 0.75, 0.625, 0.625, 0.75, 0.625, 0.75, 0.75, 0.625, 0.75, 0.625, 0.5, 0.75, 0.5, 0.75, 0.625, 0.625, 0.625, 0.75, 0.5, 0.875, 0.5, 0.875, 0.625, 0.75, 0.625, 0.125, 0.625, 0.25, 0.625, 0.25, 0.75, 0.125, 0.75, 0.125, 0.5, 0.25, 0.5, 0.25, 0.625, 0.125, 0.625, 0.25, 0.5, 0.375, 0.5, 0.375, 0.625, 0.25, 0.625, 0.375, 0.875, 0.5, 0.875, 0.5, 1.0, 0.375, 1.0, 0.375, 0.75, 0.5, 0.75, 0.5, 0.875, 0.375, 0.875, 0.5, 0.75, 0.625, 0.75, 0.625, 0.875, 0.5, 0.875, 0.375, 0.625, 0.5, 0.625, 0.5, 0.75, 0.375, 0.75, 0.375, 0.5, 0.5, 0.5, 0.5, 0.625, 0.375, 0.625, 0.5, 0.5, 0.625, 0.5, 0.625, 0.625, 0.5, 0.625, 0.375, 0.375, 0.5, 0.375, 0.5, 0.5, 0.375, 0.5, 0.375, 0.25, 0.5, 0.25, 0.5, 0.375, 0.375, 0.375, 0.5, 0.25, 0.625, 0.25, 0.625, 0.375, 0.5, 0.375, 0.375, 0.125, 0.5, 0.125, 0.5, 0.25, 0.375, 0.25, 0.375, 0.0, 0.5, 0.0, 0.5, 0.125, 0.375, 0.125, 0.5, 0.0, 0.625, 0.0, 0.625, 0.125, 0.5, 0.125])
me_cube_016.materials.append(mat_material_004)
me_cube_016.update()
me_cylinder_001 = bpy.data.meshes.new('Cylinder.001')
me_cylinder_001.from_pydata([(0.0, 1.0, -1.0), (0.0, 1.0, 1.0), (0.1951, 0.9808, -1.0), (0.1951, 0.9808, 1.0), (0.3827, 0.9239, -1.0), (0.3827, 0.9239, 1.0), (0.5556, 0.8315, -1.0), (0.5556, 0.8315, 1.0), (0.7071, 0.7071, -1.0), (0.7071, 0.7071, 1.0), (0.8315, 0.5556, -1.0), (0.8315, 0.5556, 1.0), (0.9239, 0.3827, -1.0), (0.9239, 0.3827, 1.0), (0.9808, 0.1951, -1.0), (0.9808, 0.1951, 1.0), (1.0, 0.0, -1.0), (1.0, 0.0, 1.0), (0.9808, -0.1951, -1.0), (0.9808, -0.1951, 1.0), (0.9239, -0.3827, -1.0), (0.9239, -0.3827, 1.0), (0.8315, -0.5556, -1.0), (0.8315, -0.5556, 1.0), (0.7071, -0.7071, -1.0), (0.7071, -0.7071, 1.0), (0.5556, -0.8315, -1.0), (0.5556, -0.8315, 1.0), (0.3827, -0.9239, -1.0), (0.3827, -0.9239, 1.0), (0.1951, -0.9808, -1.0), (0.1951, -0.9808, 1.0), (0.0, -1.0, -1.0), (0.0, -1.0, 1.0), (-0.1951, -0.9808, -1.0), (-0.1951, -0.9808, 1.0), (-0.3827, -0.9239, -1.0), (-0.3827, -0.9239, 1.0), (-0.5556, -0.8315, -1.0), (-0.5556, -0.8315, 1.0), (-0.7071, -0.7071, -1.0), (-0.7071, -0.7071, 1.0), (-0.8315, -0.5556, -1.0), (-0.8315, -0.5556, 1.0), (-0.9239, -0.3827, -1.0), (-0.9239, -0.3827, 1.0), (-0.9808, -0.1951, -1.0), (-0.9808, -0.1951, 1.0), (-1.0, 0.0, -1.0), (-1.0, 0.0, 1.0), (-0.9808, 0.1951, -1.0), (-0.9808, 0.1951, 1.0), (-0.9239, 0.3827, -1.0), (-0.9239, 0.3827, 1.0), (-0.8315, 0.5556, -1.0), (-0.8315, 0.5556, 1.0), (-0.7071, 0.7071, -1.0), (-0.7071, 0.7071, 1.0), (-0.5556, 0.8315, -1.0), (-0.5556, 0.8315, 1.0), (-0.3827, 0.9239, -1.0), (-0.3827, 0.9239, 1.0), (-0.1951, 0.9808, -1.0), (-0.1951, 0.9808, 1.0)], [], [(0, 1, 3, 2), (2, 3, 5, 4), (4, 5, 7, 6), (6, 7, 9, 8), (8, 9, 11, 10), (10, 11, 13, 12), (12, 13, 15, 14), (14, 15, 17, 16), (16, 17, 19, 18), (18, 19, 21, 20), (20, 21, 23, 22), (22, 23, 25, 24), (24, 25, 27, 26), (26, 27, 29, 28), (28, 29, 31, 30), (30, 31, 33, 32), (32, 33, 35, 34), (34, 35, 37, 36), (36, 37, 39, 38), (38, 39, 41, 40), (40, 41, 43, 42), (42, 43, 45, 44), (44, 45, 47, 46), (46, 47, 49, 48), (48, 49, 51, 50), (50, 51, 53, 52), (52, 53, 55, 54), (54, 55, 57, 56), (56, 57, 59, 58), (58, 59, 61, 60), (3, 1, 63, 61, 59, 57, 55, 53, 51, 49, 47, 45, 43, 41, 39, 37, 35, 33, 31, 29, 27, 25, 23, 21, 19, 17, 15, 13, 11, 9, 7, 5), (60, 61, 63, 62), (62, 63, 1, 0), (0, 2, 4, 6, 8, 10, 12, 14, 16, 18, 20, 22, 24, 26, 28, 30, 32, 34, 36, 38, 40, 42, 44, 46, 48, 50, 52, 54, 56, 58, 60, 62)])
_uv = me_cylinder_001.uv_layers.new(name='UVMap')
_uv.uv.foreach_set('vector', [1.0, 0.5, 1.0, 1.0, 0.9688, 1.0, 0.9688, 0.5, 0.9688, 0.5, 0.9688, 1.0, 0.9375, 1.0, 0.9375, 0.5, 0.9375, 0.5, 0.9375, 1.0, 0.9062, 1.0, 0.9062, 0.5, 0.9062, 0.5, 0.9062, 1.0, 0.875, 1.0, 0.875, 0.5, 0.875, 0.5, 0.875, 1.0, 0.8438, 1.0, 0.8438, 0.5, 0.8438, 0.5, 0.8438, 1.0, 0.8125, 1.0, 0.8125, 0.5, 0.8125, 0.5, 0.8125, 1.0, 0.7812, 1.0, 0.7812, 0.5, 0.7812, 0.5, 0.7812, 1.0, 0.75, 1.0, 0.75, 0.5, 0.75, 0.5, 0.75, 1.0, 0.7188, 1.0, 0.7188, 0.5, 0.7188, 0.5, 0.7188, 1.0, 0.6875, 1.0, 0.6875, 0.5, 0.6875, 0.5, 0.6875, 1.0, 0.6562, 1.0, 0.6562, 0.5, 0.6562, 0.5, 0.6562, 1.0, 0.625, 1.0, 0.625, 0.5, 0.625, 0.5, 0.625, 1.0, 0.5938, 1.0, 0.5938, 0.5, 0.5938, 0.5, 0.5938, 1.0, 0.5625, 1.0, 0.5625, 0.5, 0.5625, 0.5, 0.5625, 1.0, 0.5312, 1.0, 0.5312, 0.5, 0.5312, 0.5, 0.5312, 1.0, 0.5, 1.0, 0.5, 0.5, 0.5, 0.5, 0.5, 1.0, 0.4688, 1.0, 0.4688, 0.5, 0.4688, 0.5, 0.4688, 1.0, 0.4375, 1.0, 0.4375, 0.5, 0.4375, 0.5, 0.4375, 1.0, 0.4062, 1.0, 0.4062, 0.5, 0.4062, 0.5, 0.4062, 1.0, 0.375, 1.0, 0.375, 0.5, 0.375, 0.5, 0.375, 1.0, 0.3438, 1.0, 0.3438, 0.5, 0.3438, 0.5, 0.3438, 1.0, 0.3125, 1.0, 0.3125, 0.5, 0.3125, 0.5, 0.3125, 1.0, 0.2812, 1.0, 0.2812, 0.5, 0.2812, 0.5, 0.2812, 1.0, 0.25, 1.0, 0.25, 0.5, 0.25, 0.5, 0.25, 1.0, 0.2188, 1.0, 0.2188, 0.5, 0.2188, 0.5, 0.2188, 1.0, 0.1875, 1.0, 0.1875, 0.5, 0.1875, 0.5, 0.1875, 1.0, 0.1562, 1.0, 0.1562, 0.5, 0.1562, 0.5, 0.1562, 1.0, 0.125, 1.0, 0.125, 0.5, 0.125, 0.5, 0.125, 1.0, 0.09375, 1.0, 0.09375, 0.5, 0.09375, 0.5, 0.09375, 1.0, 0.0625, 1.0, 0.0625, 0.5, 0.2968, 0.4854, 0.25, 0.49, 0.2032, 0.4854, 0.1582, 0.4717, 0.1167, 0.4496, 0.08029, 0.4197, 0.05045, 0.3833, 0.02827, 0.3418, 0.01461, 0.2968, 0.01, 0.25, 0.01461, 0.2032, 0.02827, 0.1582, 0.05045, 0.1167, 0.08029, 0.08029, 0.1167, 0.05045, 0.1582, 0.02827, 0.2032, 0.01461, 0.25, 0.01, 0.2968, 0.01461, 0.3418, 0.02827, 0.3833, 0.05045, 0.4197, 0.08029, 0.4496, 0.1167, 0.4717, 0.1582, 0.4854, 0.2032, 0.49, 0.25, 0.4854, 0.2968, 0.4717, 0.3418, 0.4496, 0.3833, 0.4197, 0.4197, 0.3833, 0.4496, 0.3418, 0.4717, 0.0625, 0.5, 0.0625, 1.0, 0.03125, 1.0, 0.03125, 0.5, 0.03125, 0.5, 0.03125, 1.0, 0.0, 1.0, 0.0, 0.5, 0.75, 0.49, 0.7968, 0.4854, 0.8418, 0.4717, 0.8833, 0.4496, 0.9197, 0.4197, 0.9496, 0.3833, 0.9717, 0.3418, 0.9854, 0.2968, 0.99, 0.25, 0.9854, 0.2032, 0.9717, 0.1582, 0.9496, 0.1167, 0.9197, 0.08029, 0.8833, 0.05045, 0.8418, 0.02827, 0.7968, 0.01461, 0.75, 0.01, 0.7032, 0.01461, 0.6582, 0.02827, 0.6167, 0.05045, 0.5803, 0.08029, 0.5504, 0.1167, 0.5283, 0.1582, 0.5146, 0.2032, 0.51, 0.25, 0.5146, 0.2968, 0.5283, 0.3418, 0.5504, 0.3833, 0.5803, 0.4197, 0.6167, 0.4496, 0.6582, 0.4717, 0.7032, 0.4854])
me_cylinder_001.materials.append(mat_branco)
me_cylinder_001.update()
me_cylinder_002 = bpy.data.meshes.new('Cylinder.002')
me_cylinder_002.from_pydata([(0.0, 1.0, -1.0), (0.0, 1.0, 1.0), (0.1951, 0.9808, -1.0), (0.1951, 0.9808, 1.0), (0.3827, 0.9239, -1.0), (0.3827, 0.9239, 1.0), (0.5556, 0.8315, -1.0), (0.5556, 0.8315, 1.0), (0.7071, 0.7071, -1.0), (0.7071, 0.7071, 1.0), (0.8315, 0.5556, -1.0), (0.8315, 0.5556, 1.0), (0.9239, 0.3827, -1.0), (0.9239, 0.3827, 1.0), (0.9808, 0.1951, -1.0), (0.9808, 0.1951, 1.0), (1.0, 0.0, -1.0), (1.0, 0.0, 1.0), (0.9808, -0.1951, -1.0), (0.9808, -0.1951, 1.0), (0.9239, -0.3827, -1.0), (0.9239, -0.3827, 1.0), (0.8315, -0.5556, -1.0), (0.8315, -0.5556, 1.0), (0.7071, -0.7071, -1.0), (0.7071, -0.7071, 1.0), (0.5556, -0.8315, -1.0), (0.5556, -0.8315, 1.0), (0.3827, -0.9239, -1.0), (0.3827, -0.9239, 1.0), (0.1951, -0.9808, -1.0), (0.1951, -0.9808, 1.0), (0.0, -1.0, -1.0), (0.0, -1.0, 1.0), (-0.1951, -0.9808, -1.0), (-0.1951, -0.9808, 1.0), (-0.3827, -0.9239, -1.0), (-0.3827, -0.9239, 1.0), (-0.5556, -0.8315, -1.0), (-0.5556, -0.8315, 1.0), (-0.7071, -0.7071, -1.0), (-0.7071, -0.7071, 1.0), (-0.8315, -0.5556, -1.0), (-0.8315, -0.5556, 1.0), (-0.9239, -0.3827, -1.0), (-0.9239, -0.3827, 1.0), (-0.9808, -0.1951, -1.0), (-0.9808, -0.1951, 1.0), (-1.0, 0.0, -1.0), (-1.0, 0.0, 1.0), (-0.9808, 0.1951, -1.0), (-0.9808, 0.1951, 1.0), (-0.9239, 0.3827, -1.0), (-0.9239, 0.3827, 1.0), (-0.8315, 0.5556, -1.0), (-0.8315, 0.5556, 1.0), (-0.7071, 0.7071, -1.0), (-0.7071, 0.7071, 1.0), (-0.5556, 0.8315, -1.0), (-0.5556, 0.8315, 1.0), (-0.3827, 0.9239, -1.0), (-0.3827, 0.9239, 1.0), (-0.1951, 0.9808, -1.0), (-0.1951, 0.9808, 1.0)], [], [(0, 1, 3, 2), (2, 3, 5, 4), (4, 5, 7, 6), (6, 7, 9, 8), (8, 9, 11, 10), (10, 11, 13, 12), (12, 13, 15, 14), (14, 15, 17, 16), (16, 17, 19, 18), (18, 19, 21, 20), (20, 21, 23, 22), (22, 23, 25, 24), (24, 25, 27, 26), (26, 27, 29, 28), (28, 29, 31, 30), (30, 31, 33, 32), (32, 33, 35, 34), (34, 35, 37, 36), (36, 37, 39, 38), (38, 39, 41, 40), (40, 41, 43, 42), (42, 43, 45, 44), (44, 45, 47, 46), (46, 47, 49, 48), (48, 49, 51, 50), (50, 51, 53, 52), (52, 53, 55, 54), (54, 55, 57, 56), (56, 57, 59, 58), (58, 59, 61, 60), (3, 1, 63, 61, 59, 57, 55, 53, 51, 49, 47, 45, 43, 41, 39, 37, 35, 33, 31, 29, 27, 25, 23, 21, 19, 17, 15, 13, 11, 9, 7, 5), (60, 61, 63, 62), (62, 63, 1, 0), (0, 2, 4, 6, 8, 10, 12, 14, 16, 18, 20, 22, 24, 26, 28, 30, 32, 34, 36, 38, 40, 42, 44, 46, 48, 50, 52, 54, 56, 58, 60, 62)])
_uv = me_cylinder_002.uv_layers.new(name='UVMap')
_uv.uv.foreach_set('vector', [1.0, 0.5, 1.0, 1.0, 0.9688, 1.0, 0.9688, 0.5, 0.9688, 0.5, 0.9688, 1.0, 0.9375, 1.0, 0.9375, 0.5, 0.9375, 0.5, 0.9375, 1.0, 0.9062, 1.0, 0.9062, 0.5, 0.9062, 0.5, 0.9062, 1.0, 0.875, 1.0, 0.875, 0.5, 0.875, 0.5, 0.875, 1.0, 0.8438, 1.0, 0.8438, 0.5, 0.8438, 0.5, 0.8438, 1.0, 0.8125, 1.0, 0.8125, 0.5, 0.8125, 0.5, 0.8125, 1.0, 0.7812, 1.0, 0.7812, 0.5, 0.7812, 0.5, 0.7812, 1.0, 0.75, 1.0, 0.75, 0.5, 0.75, 0.5, 0.75, 1.0, 0.7188, 1.0, 0.7188, 0.5, 0.7188, 0.5, 0.7188, 1.0, 0.6875, 1.0, 0.6875, 0.5, 0.6875, 0.5, 0.6875, 1.0, 0.6562, 1.0, 0.6562, 0.5, 0.6562, 0.5, 0.6562, 1.0, 0.625, 1.0, 0.625, 0.5, 0.625, 0.5, 0.625, 1.0, 0.5938, 1.0, 0.5938, 0.5, 0.5938, 0.5, 0.5938, 1.0, 0.5625, 1.0, 0.5625, 0.5, 0.5625, 0.5, 0.5625, 1.0, 0.5312, 1.0, 0.5312, 0.5, 0.5312, 0.5, 0.5312, 1.0, 0.5, 1.0, 0.5, 0.5, 0.5, 0.5, 0.5, 1.0, 0.4688, 1.0, 0.4688, 0.5, 0.4688, 0.5, 0.4688, 1.0, 0.4375, 1.0, 0.4375, 0.5, 0.4375, 0.5, 0.4375, 1.0, 0.4062, 1.0, 0.4062, 0.5, 0.4062, 0.5, 0.4062, 1.0, 0.375, 1.0, 0.375, 0.5, 0.375, 0.5, 0.375, 1.0, 0.3438, 1.0, 0.3438, 0.5, 0.3438, 0.5, 0.3438, 1.0, 0.3125, 1.0, 0.3125, 0.5, 0.3125, 0.5, 0.3125, 1.0, 0.2812, 1.0, 0.2812, 0.5, 0.2812, 0.5, 0.2812, 1.0, 0.25, 1.0, 0.25, 0.5, 0.25, 0.5, 0.25, 1.0, 0.2188, 1.0, 0.2188, 0.5, 0.2188, 0.5, 0.2188, 1.0, 0.1875, 1.0, 0.1875, 0.5, 0.1875, 0.5, 0.1875, 1.0, 0.1562, 1.0, 0.1562, 0.5, 0.1562, 0.5, 0.1562, 1.0, 0.125, 1.0, 0.125, 0.5, 0.125, 0.5, 0.125, 1.0, 0.09375, 1.0, 0.09375, 0.5, 0.09375, 0.5, 0.09375, 1.0, 0.0625, 1.0, 0.0625, 0.5, 0.2968, 0.4854, 0.25, 0.49, 0.2032, 0.4854, 0.1582, 0.4717, 0.1167, 0.4496, 0.08029, 0.4197, 0.05045, 0.3833, 0.02827, 0.3418, 0.01461, 0.2968, 0.01, 0.25, 0.01461, 0.2032, 0.02827, 0.1582, 0.05045, 0.1167, 0.08029, 0.08029, 0.1167, 0.05045, 0.1582, 0.02827, 0.2032, 0.01461, 0.25, 0.01, 0.2968, 0.01461, 0.3418, 0.02827, 0.3833, 0.05045, 0.4197, 0.08029, 0.4496, 0.1167, 0.4717, 0.1582, 0.4854, 0.2032, 0.49, 0.25, 0.4854, 0.2968, 0.4717, 0.3418, 0.4496, 0.3833, 0.4197, 0.4197, 0.3833, 0.4496, 0.3418, 0.4717, 0.0625, 0.5, 0.0625, 1.0, 0.03125, 1.0, 0.03125, 0.5, 0.03125, 0.5, 0.03125, 1.0, 0.0, 1.0, 0.0, 0.5, 0.75, 0.49, 0.7968, 0.4854, 0.8418, 0.4717, 0.8833, 0.4496, 0.9197, 0.4197, 0.9496, 0.3833, 0.9717, 0.3418, 0.9854, 0.2968, 0.99, 0.25, 0.9854, 0.2032, 0.9717, 0.1582, 0.9496, 0.1167, 0.9197, 0.08029, 0.8833, 0.05045, 0.8418, 0.02827, 0.7968, 0.01461, 0.75, 0.01, 0.7032, 0.01461, 0.6582, 0.02827, 0.6167, 0.05045, 0.5803, 0.08029, 0.5504, 0.1167, 0.5283, 0.1582, 0.5146, 0.2032, 0.51, 0.25, 0.5146, 0.2968, 0.5283, 0.3418, 0.5504, 0.3833, 0.5803, 0.4197, 0.6167, 0.4496, 0.6582, 0.4717, 0.7032, 0.4854])
me_cylinder_002.materials.append(mat_branco)
me_cylinder_002.update()
me_cube_017 = bpy.data.meshes.new('Cube.017')
me_cube_017.from_pydata([(-1.0, -1.0, -1.0), (-1.0, -1.0, 1.0), (-1.0, 1.0, -1.0), (-1.0, 1.0, 1.0), (1.0, -1.0, -1.0), (1.0, -1.0, 1.0), (1.0, 1.0, -1.0), (1.0, 1.0, 1.0)], [], [(0, 1, 3, 2), (2, 3, 7, 6), (6, 7, 5, 4), (4, 5, 1, 0), (2, 6, 4, 0), (7, 3, 1, 5)])
_uv = me_cube_017.uv_layers.new(name='UVMap')
_uv.uv.foreach_set('vector', [0.375, 0.0, 0.625, 0.0, 0.625, 0.25, 0.375, 0.25, 0.375, 0.25, 0.625, 0.25, 0.625, 0.5, 0.375, 0.5, 0.375, 0.5, 0.625, 0.5, 0.625, 0.75, 0.375, 0.75, 0.375, 0.75, 0.625, 0.75, 0.625, 1.0, 0.375, 1.0, 0.125, 0.5, 0.375, 0.5, 0.375, 0.75, 0.125, 0.75, 0.625, 0.5, 0.875, 0.5, 0.875, 0.75, 0.625, 0.75])
me_cube_017.materials.append(mat_material_001)
me_cube_017.update()
me_cube_019 = bpy.data.meshes.new('Cube.019')
me_cube_019.from_pydata([(-1.0, -1.0, -1.0), (-1.0, -1.0, 1.0), (-1.0, 1.0, -1.0), (-1.0, 1.0, 1.0), (1.0, -1.0, -1.0), (1.0, -1.0, 1.0), (1.0, 1.0, -1.0), (1.0, 1.0, 1.0)], [], [(0, 1, 3, 2), (2, 3, 7, 6), (6, 7, 5, 4), (4, 5, 1, 0), (2, 6, 4, 0), (7, 3, 1, 5)])
_uv = me_cube_019.uv_layers.new(name='UVMap')
_uv.uv.foreach_set('vector', [0.375, 0.0, 0.625, 0.0, 0.625, 0.25, 0.375, 0.25, 0.375, 0.25, 0.625, 0.25, 0.625, 0.5, 0.375, 0.5, 0.375, 0.5, 0.625, 0.5, 0.625, 0.75, 0.375, 0.75, 0.375, 0.75, 0.625, 0.75, 0.625, 1.0, 0.375, 1.0, 0.125, 0.5, 0.375, 0.5, 0.375, 0.75, 0.125, 0.75, 0.625, 0.5, 0.875, 0.5, 0.875, 0.75, 0.625, 0.75])
me_cube_019.materials.append(mat_material_001)
me_cube_019.update()
me_cube_002 = bpy.data.meshes.new('Cube.002')
me_cube_002.from_pydata([(-1.191, 0.2475, -0.7), (-1.09, 0.6911, 0.1604), (-1.723, 2.093, -1.774), (-1.261, 1.087, 0.3054), (1.216, 0.02587, -0.6928), (1.173, 0.617, 0.003372), (1.797, 1.945, -1.873), (1.319, 1.129, 0.3102), (0.0002196, 1.042, -1.22), (-0.003596, 0.8395, 0.6542), (-0.006588, 0.1571, -0.5414), (-0.005431, 0.5755, 0.4989), (-0.9399, 0.9469, -1.145), (-0.7796, 0.6889, 0.4602), (-0.978, 1.087, 0.902), (-0.7528, 0.3134, -0.5755), (1.045, 1.129, 0.9096), (0.809, -0.009059, -0.7106), (0.9021, 1.129, -1.276), (0.8404, 0.3887, 0.363), (0.3426, 1.468, -1.923), (0.4224, 0.3683, 0.6607), (0.4108, 1.129, 1.114), (0.3379, 0.002129, -0.616), (-0.4253, 1.087, 1.172), (-0.3763, 0.2235, -0.72), (-0.327, 1.556, -1.807), (-0.4242, 0.6477, 0.7245), (-0.6505, 1.015, -1.321), (0.6377, 1.129, -1.485), (0.6175, -0.004511, -0.6721), (-0.5312, 0.2605, -0.6605)], [], [(0, 1, 3, 2), (18, 16, 7, 6), (6, 7, 5, 4), (15, 13, 1, 0), (18, 6, 4, 17), (14, 3, 1, 13), (22, 9, 11, 21), (26, 8, 10, 25), (23, 21, 11, 10), (26, 24, 9, 8), (2, 3, 14, 12), (2, 12, 15, 0), (24, 14, 13, 27), (25, 27, 13, 15, 31), (4, 5, 19, 17), (7, 16, 19, 5), (20, 29, 30, 23), (20, 22, 16, 18, 29), (8, 9, 22, 20), (8, 20, 23, 10), (17, 19, 21, 23, 30), (16, 22, 21, 19), (10, 11, 27, 25), (9, 24, 27, 11), (12, 14, 24, 26, 28), (12, 28, 31, 15), (31, 28, 26, 25), (30, 29, 18, 17)])
_uv = me_cube_002.uv_layers.new(name='UVMap')
_uv.uv.foreach_set('vector', [0.375, 0.0, 0.625, 0.0, 0.625, 0.25, 0.375, 0.25, 0.375, 0.4375, 0.625, 0.4375, 0.625, 0.5, 0.375, 0.5, 0.375, 0.5, 0.625, 0.5, 0.625, 0.75, 0.375, 0.75, 0.375, 0.9375, 0.625, 0.9375, 0.625, 1.0, 0.375, 1.0, 0.3125, 0.5, 0.375, 0.5, 0.375, 0.75, 0.3125, 0.75, 0.8125, 0.5, 0.875, 0.5, 0.875, 0.75, 0.8125, 0.75, 0.7188, 0.5, 0.75, 0.5, 0.75, 0.75, 0.7188, 0.75, 0.2188, 0.5, 0.25, 0.5, 0.25, 0.75, 0.2188, 0.75, 0.375, 0.8438, 0.625, 0.8438, 0.625, 0.875, 0.375, 0.875, 0.375, 0.3438, 0.625, 0.3438, 0.625, 0.375, 0.375, 0.375, 0.375, 0.25, 0.625, 0.25, 0.625, 0.3125, 0.375, 0.3125, 0.125, 0.5, 0.1875, 0.5, 0.1875, 0.75, 0.125, 0.75, 0.7812, 0.5, 0.8125, 0.5, 0.8125, 0.75, 0.7812, 0.75, 0.375, 0.9062, 0.625, 0.9062, 0.625, 0.9375, 0.375, 0.9375, 0.375, 0.9191, 0.375, 0.75, 0.625, 0.75, 0.625, 0.8125, 0.375, 0.8125, 0.625, 0.5, 0.6875, 0.5, 0.6875, 0.75, 0.625, 0.75, 0.2812, 0.5, 0.3007, 0.5, 0.2998, 0.75, 0.2812, 0.75, 0.375, 0.4062, 0.625, 0.4062, 0.625, 0.4375, 0.375, 0.4375, 0.375, 0.4257, 0.375, 0.375, 0.625, 0.375, 0.625, 0.4062, 0.375, 0.4062, 0.25, 0.5, 0.2812, 0.5, 0.2812, 0.75, 0.25, 0.75, 0.375, 0.8125, 0.625, 0.8125, 0.625, 0.8438, 0.375, 0.8438, 0.375, 0.8252, 0.6875, 0.5, 0.7188, 0.5, 0.7188, 0.75, 0.6875, 0.75, 0.375, 0.875, 0.625, 0.875, 0.625, 0.9062, 0.375, 0.9062, 0.75, 0.5, 0.7812, 0.5, 0.7812, 0.75, 0.75, 0.75, 0.375, 0.3125, 0.625, 0.3125, 0.625, 0.3438, 0.375, 0.3438, 0.375, 0.3278, 0.1875, 0.5, 0.2028, 0.5, 0.2059, 0.75, 0.1875, 0.75, 0.2059, 0.75, 0.2028, 0.5, 0.2188, 0.5, 0.2188, 0.75, 0.2998, 0.75, 0.3007, 0.5, 0.3125, 0.5, 0.3125, 0.75])
me_cube_002.materials.append(mat_material_001)
me_cube_002.update()

# ---- objects
ob_light = bpy.data.objects.new('Light', light_light)
ob_camera = bpy.data.objects.new('Camera', cam_camera)
ob_folha = bpy.data.objects.new('Folha', me_icosphere)
ob_folha2 = bpy.data.objects.new('Folha2', me_icosphere_001)
ob_folha3 = bpy.data.objects.new('Folha3', me_icosphere_002)
ob_nagas = bpy.data.objects.new('Nagas', me_cube_014)
ob_snhorjabu = bpy.data.objects.new('SnhorJabu', me_cube)
ob_ticabinhas = bpy.data.objects.new('Ticabinhas', me_cube_016)
ob_cylinder = bpy.data.objects.new('Cylinder', me_cylinder_001)
ob_cylinder_001 = bpy.data.objects.new('Cylinder.001', me_cylinder_002)
ob_cube = bpy.data.objects.new('Cube', me_cube_017)
ob_cube_001 = bpy.data.objects.new('Cube.001', me_cube_019)
ob_cube_002 = bpy.data.objects.new('Cube.002', me_cube_002)

# ---- transforms, parenting, visibility, modifiers, constraints
ob_light.location = (4.076, 1.005, 5.904)
ob_light.rotation_euler = (0.6503, 0.05522, 1.866)
ob_light.lock_rotations_4d = False
ob_light.empty_display_type = 'ARROWS'
ob_light.color = (0.0, 0.0, 0.0, 0.0)
ob_light.lineart.crease_threshold = 0.0
ob_camera.location = (7.359, -6.926, 4.958)
ob_camera.rotation_euler = (1.109, 0.0, 0.8149)
ob_camera.lock_rotations_4d = False
ob_camera.empty_display_type = 'ARROWS'
ob_camera.color = (0.0, 0.0, 0.0, 0.0)
ob_camera.display_type = 'WIRE'
ob_camera.lineart.crease_threshold = 0.0
ob_folha.location = (-0.1207, 0.0, 6.04)
ob_folha.scale = (0.9909, 0.9863, 0.7165)
ob_folha2.location = (-0.291, -0.2283, 5.25)
ob_folha2.scale = (0.6242, 0.6213, 0.4513)
ob_folha3.location = (0.02093, 0.5416, 5.048)
ob_folha3.scale = (0.6144, 0.6116, 0.4443)
ob_nagas.location = (-0.01562, -0.1277, 3.844)
ob_nagas.rotation_euler = (0.5261, 1.007, 0.6898)
ob_nagas.scale = (1.307, 2.624, 1.28)
ob_snhorjabu.location = (0.0, 0.0, 3.292)
ob_snhorjabu.scale = (-0.2007, -0.2007, 3.27)
ob_snhorjabu.lock_rotations_4d = False
ob_snhorjabu.empty_display_type = 'ARROWS'
ob_snhorjabu.lineart.crease_threshold = 0.0
ob_ticabinhas.location = (0.1414, 0.06111, 4.35)
ob_ticabinhas.rotation_euler = (0.0, 0.3198, 0.0)
ob_ticabinhas.scale = (0.5575, 0.5575, 0.5575)
ob_cylinder.location = (0.1393, -0.1052, 4.044)
ob_cylinder.rotation_euler = (-1.632, -0.0, 0.04346)
ob_cylinder.scale = (0.07855, 0.07868, 0.01373)
ob_cylinder_001.location = (-0.1469, -0.1116, 4.053)
ob_cylinder_001.rotation_euler = (-1.632, -0.0, 0.04346)
ob_cylinder_001.scale = (0.07855, 0.07868, 0.01373)
ob_cube.location = (-0.1348, -0.1243, 4.113)
ob_cube.rotation_euler = (0.0, 0.4526, 0.0)
ob_cube.scale = (0.1088, 0.01257, 0.03458)
ob_cube_001.location = (0.1262, -0.1243, 4.113)
ob_cube_001.rotation_euler = (-0.0, 2.594, -0.0)
ob_cube_001.scale = (0.1028, 0.01257, 0.03536)
ob_cube_002.location = (-0.02006, -0.1653, 3.653)
ob_cube_002.scale = (0.2545, 0.0467, -0.09528)

# ---- collection membership
col_collection.objects.link(ob_light)
col_collection.objects.link(ob_camera)
col_base.objects.link(ob_folha)
col_base.objects.link(ob_folha2)
col_base.objects.link(ob_folha3)
col_base.objects.link(ob_nagas)
col_base.objects.link(ob_snhorjabu)
col_base.objects.link(ob_ticabinhas)
col_fase3.objects.link(ob_cylinder)
col_fase3.objects.link(ob_cylinder_001)
col_fase3.objects.link(ob_cube)
col_fase3.objects.link(ob_cube_001)
col_fase3.objects.link(ob_cube_002)

# ---- scene / render settings (as saved in the file)
scene.camera = ob_camera
scene.frame_start = 1; scene.frame_end = 250; scene.frame_set(183)
scene.render.engine = 'BLENDER_EEVEE_NEXT'
scene.cycles.sampling_pattern = 'TABULATED_SOBOL'
scene.cycles.use_light_tree = False
scene.view_settings.view_transform = 'Filmic'
bpy.context.view_layer.update()
